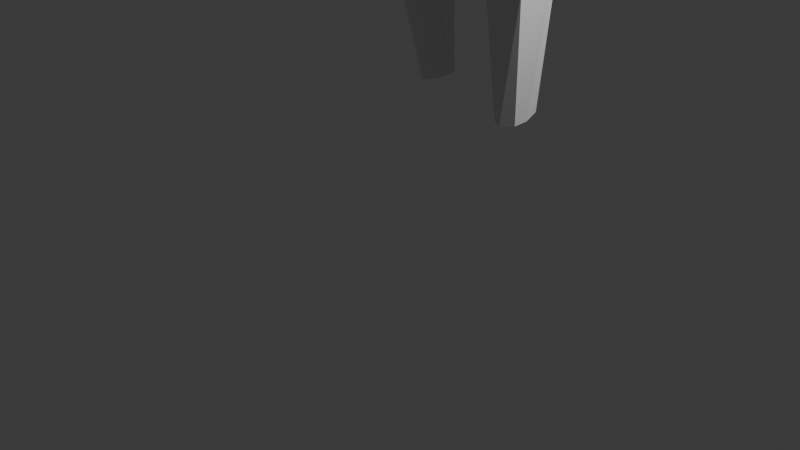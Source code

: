 # Source: jinx_model.blend  (saved by Blender 4.1.24; exported with 4.5.12 LTS)
import bpy
from mathutils import Matrix  # noqa: F401  (used for matrix-valued properties, if any)

bpy.ops.wm.read_factory_settings(use_empty=True)
scene = bpy.context.scene
scene.name = 'Scene'

# ---- collections
col_collection = bpy.data.collections.new('Collection'); scene.collection.children.link(col_collection)

# ---- materials (node trees are filled in below, after node groups)
mat_material = bpy.data.materials.new('Material')
mat_material.alpha_threshold = 0.0
mat_material.use_transparent_shadow = False
mat_material.roughness = 0.5
mat_material.line_color = (0.0, 0.0, 0.0, 1.0)

# ---- material node trees
mat_material.use_nodes = True; mat_material.node_tree.nodes.clear()
_N = mat_material.node_tree.nodes; _L = mat_material.node_tree.links
n0 = _N.new('ShaderNodeOutputMaterial'); n0.name = 'Material Output'; n0.location = (300, 300)
n1 = _N.new('ShaderNodeBsdfPrincipled'); n1.name = 'Principled BSDF'; n1.location = (10, 300)
n1.inputs[3].default_value = 1.45
_L.new(n1.outputs[0], n0.inputs[0])
n0.is_active_output = True

# ---- world
world_world = bpy.data.worlds.new('World'); scene.world = world_world
world_world.use_nodes = True; world_world.node_tree.nodes.clear()
_N = world_world.node_tree.nodes; _L = world_world.node_tree.links
n0 = _N.new('ShaderNodeOutputWorld'); n0.name = 'World Output'; n0.location = (300, 300)
n1 = _N.new('ShaderNodeBackground'); n1.name = 'Background'; n1.location = (10, 300)
n1.inputs[0].default_value = (0.05088, 0.05088, 0.05088, 1.0)
_L.new(n1.outputs[0], n0.inputs[0])
n0.is_active_output = True
world_world.color = (0.05088, 0.05088, 0.05088)
world_world.use_sun_shadow = False
world_world.sun_shadow_jitter_overblur = 0.0

# ---- cameras
cam_camera = bpy.data.cameras.new('Camera')
cam_camera.clip_end = 100.0
cam_camera.ortho_scale = 7.314

# ---- lights
light_light = bpy.data.lights.new('Light', 'POINT')
light_light.transmission_factor = 0.0
light_light.energy = 1000.0
light_light.shadow_soft_size = 0.1
light_light.shadow_maximum_resolution = 0.006
light_light.use_absolute_resolution = True

# ---- meshes
me_cube = bpy.data.meshes.new('Cube')
me_cube.from_pydata([(1.236, -0.09472, 2.273), (1.026, 0.736, -1.237), (1.236, -0.7075, 2.193), (1.055, -0.7765, -1.199), (-1.503, -0.02928, 1.997), (-1.411, 0.3512, -1.437), (-1.467, -0.8026, 2.003), (-1.026, -0.7396, -1.37), (0.2234, 0.787, -4.224), (1.66, 0.7426, -2.477), (0.2571, -1.003, -4.061), (1.652, -1.003, -2.478), (-1.252, 0.6778, -2.506), (-1.425, -1.02, -2.448), (1.537, -1.0, -2.386), (1.507, 0.7465, -2.353), (1.043, 0.1679, 1.019), (-1.266, -0.8192, 1.003), (1.043, -0.8192, 1.259), (-1.19, 0.3427, 0.8285), (0.3227, -0.2869, 2.403), (-0.8878, -0.2869, 2.314), (0.3939, 0.3683, 2.508), (-0.8327, 0.4699, 2.376), (-1.27, -0.8421, 1.207), (1.122, 0.08384, 1.421), (1.108, -0.8073, 1.557), (-1.268, 0.1379, 1.119), (0.05637, 0.736, -1.402), (-0.05652, -0.7387, 2.146), (0.05637, -0.8837, -1.326), (-0.04788, 0.8944, 2.109), (-0.1208, 0.7113, -4.253), (-0.1011, -0.9283, -4.087), (0.0129, -1.0, -2.417), (0.03955, 1.074, -2.502), (-0.08359, 1.136, 0.8709), (-0.1207, -0.8192, 1.128), (-0.2785, -0.2869, 2.359), (-0.2553, 0.6139, 2.454), (-0.08603, 1.07, 1.163), (-0.1046, -0.8079, 1.346), (-0.4381, 0.736, -1.445), (-0.7748, -0.7387, 2.086), (-0.3269, 0.7899, -4.17), (-0.6914, 0.9953, -2.462), (-0.6933, -0.8192, 1.065), (-0.5832, -0.2869, 2.337), (-0.6247, -0.8074, 1.259), (-0.4381, -0.8837, -1.369), (-0.8573, 0.6944, 2.138), (-0.3269, -1.0, -3.911), (-0.7596, -1.0, -2.433), (-0.6127, 1.195, 0.8846), (-0.5618, 0.6082, 2.436), (-0.6463, 1.049, 1.212), (0.5444, -0.8837, -1.284), (0.5057, 0.765, 2.079), (0.2043, -1.0, -4.021), (0.7752, -1.0, -2.402), (0.4734, 1.04, 0.8529), (0.1562, 0.5771, 2.456), (0.4702, 0.9512, 1.147), (0.5444, 0.736, -1.36), (0.6523, -0.7387, 2.205), (0.1639, 0.7899, -4.186), (0.8434, 0.9953, -2.431), (0.4443, -0.8192, 1.19), (0.02211, -0.2869, 2.381), (0.5062, -0.8131, 1.446), (1.236, -0.09472, 2.273), (1.516, -0.1454, 2.169), (1.496, -0.9009, 1.985), (1.249, 0.0586, 1.413), (1.29, -0.765, 1.551), (1.679, -0.1419, 1.981), (1.635, -0.9286, 1.755), (1.252, 0.06211, 1.33), (1.324, -0.7614, 1.452), (1.732, -0.0525, 1.604), (1.656, -0.9245, 1.546), (1.216, 0.06513, 1.21), (1.275, -0.7584, 1.294), (1.732, -0.0525, 1.604), (1.216, 0.06513, 1.21), (1.275, -0.7584, 1.294), (1.648, 0.06559, 1.015), (1.639, -0.7066, 1.001), (1.244, -0.7602, 0.8644), (1.648, 0.06559, 1.015), (1.25, 0.08749, 0.8751), (1.244, -0.7602, 0.8644), (1.235, -0.7594, 1.05), (1.235, -0.7594, 1.05), (1.716, -0.05345, 1.38), (1.234, 0.06418, 1.034), (1.636, -0.808, 1.284), (1.716, -0.05345, 1.38), (1.594, 0.0687, 0.783), (1.586, -0.6944, 0.762), (1.28, -0.7481, 0.7395), (1.594, 0.0687, 0.783), (1.287, 0.09061, 0.7582), (1.28, -0.7481, 0.7395), (1.62, 0.07115, 0.4518), (1.613, -0.692, 0.4308), (1.285, -0.7456, 0.4057), (1.62, 0.07115, 0.4518), (1.292, 0.09306, 0.4244), (1.285, -0.7456, 0.4057), (1.755, 0.04776, -0.3833), (1.748, -0.6966, -0.4012), (1.185, -0.7408, -0.4179), (1.755, 0.04776, -0.3833), (1.192, 0.08533, -0.4211), (1.185, -0.7408, -0.4179), (1.944, -0.1029, -1.046), (1.936, -0.6342, -1.083), (1.423, -0.6753, -1.242), (1.944, -0.1029, -1.046), (1.43, -0.02772, -1.242), (1.423, -0.6753, -1.242), (2.147, -0.09943, -1.558), (2.141, -0.6934, -1.541), (1.446, -0.7345, -1.434), (2.147, -0.09943, -1.558), (1.453, -0.02426, -1.488), (1.446, -0.7345, -1.434), (2.197, -0.1427, -1.893), (2.191, -0.8275, -1.855), (1.577, -0.8686, -1.838), (2.197, -0.1427, -1.893), (1.585, -0.0675, -1.915), (1.577, -0.8686, -1.838), (2.328, -0.3075, -2.359), (2.272, -0.9296, -2.348), (1.764, -0.9707, -2.388), (2.328, -0.3075, -2.359), (1.772, -0.2323, -2.449), (1.764, -0.9707, -2.388), (2.419, -0.4126, -2.848), (2.363, -1.032, -2.809), (1.939, -1.073, -2.852), (2.419, -0.4126, -2.848), (1.981, -0.3374, -2.928), (1.939, -1.073, -2.852), (2.567, -0.6419, -3.377), (2.511, -1.136, -3.3), (2.207, -1.177, -3.318), (2.567, -0.6419, -3.377), (2.214, -0.5667, -3.445), (2.207, -1.177, -3.318), (2.493, -0.5118, -3.121), (2.493, -0.5118, -3.121), (2.109, -0.4366, -3.182), (2.073, -1.128, -3.076), (2.073, -1.128, -3.076), (2.437, -1.087, -3.046), (2.652, -0.7145, -3.619), (2.596, -1.158, -3.524), (2.204, -1.199, -3.561), (2.652, -0.7145, -3.619), (2.243, -0.6394, -3.647), (2.204, -1.199, -3.561), (2.668, -0.7748, -3.839), (2.615, -1.206, -3.794), (2.274, -1.247, -3.784), (2.668, -0.7748, -3.839), (2.3, -0.6997, -3.813), (2.274, -1.247, -3.784), (2.657, -0.8361, -4.053), (2.601, -1.248, -3.989), (2.374, -1.276, -3.941), (2.657, -0.8361, -4.053), (2.47, -0.7609, -4.042), (2.374, -1.276, -3.941), (-1.358, -0.786, 1.026), (-1.734, -0.8534, 1.649), (-1.746, -0.1051, 1.753), (-1.35, 0.1216, 1.039), (-1.356, -0.8606, 0.9968), (-2.09, -0.659, 1.376), (-2.023, -0.0979, 1.396), (-1.306, 0.1288, 0.9182), (-1.337, -0.7034, 0.79), (-2.058, -0.6632, 0.7292), (-2.019, 0.02109, 0.7512), (-1.304, 0.1161, 0.8592), (-1.456, -0.6966, 0.2853), (-1.93, -0.6565, 0.2582), (-1.892, 0.03434, 0.2802), (-1.423, 0.06434, 0.3416), (-1.467, -0.6885, -0.1736), (-2.042, -0.6484, -0.167), (-2.004, 0.05544, -0.184), (-1.434, 0.1179, -0.1628), (-1.519, -0.682, -0.5194), (-2.049, -0.6418, -0.4904), (-2.011, 0.02302, -0.4814), (-1.486, 0.0855, -0.4827), (-1.602, -0.6737, -0.8916), (-2.031, -0.6335, -0.8851), (-1.993, -0.04018, -0.8631), (-1.569, -0.003678, -0.8029), (-1.58, -0.6625, -1.357), (-2.188, -0.6223, -1.328), (-2.15, -0.1589, -1.235), (-1.547, -0.09638, -1.158), (-1.714, -0.7627, -1.772), (-2.222, -0.7225, -1.687), (-2.183, -0.1746, -1.762), (-1.681, -0.1251, -1.781), (-1.72, -0.8194, -2.137), (-2.351, -0.7793, -2.052), (-2.19, -0.2274, -2.089), (-1.687, -0.1559, -2.087), (-1.853, -0.9824, -2.603), (-2.36, -0.9423, -2.551), (-2.321, -0.2969, -2.64), (-1.819, -0.2474, -2.624), (-2.106, -1.105, -3.245), (-2.389, -1.065, -3.227), (-2.35, -0.504, -3.173), (-2.073, -0.4545, -3.124), (-2.181, -1.231, -3.829), (-2.396, -1.191, -3.822), (-2.358, -0.8705, -3.911), (-2.147, -0.756, -3.85), (-2.24, -1.373, -4.228), (-2.489, -1.333, -4.222), (-2.451, -1.083, -4.291), (-2.207, -0.8716, -4.256), (1.745, -0.9315, -2.891), (0.3466, -0.9385, -4.314), (1.758, 0.6066, -2.921), (0.4024, 0.6781, -4.42), (1.913, -0.9421, -3.756), (0.4578, -0.9492, -4.434), (1.946, 0.5204, -3.882), (0.3894, 0.6674, -4.589), (1.798, -0.9546, -4.099), (0.4993, -0.9617, -4.598), (1.824, 0.5079, -4.221), (0.4138, 0.6549, -4.738), (1.904, -0.9678, -4.534), (0.5145, -0.8178, -5.061), (1.93, 0.607, -4.712), (0.429, 0.6417, -4.763), (1.867, -0.8306, -5.182), (0.5358, -0.8377, -5.349), (1.893, 0.5533, -5.461), (0.4503, 0.6105, -5.421), (1.775, -0.385, -7.12), (0.9025, -0.3921, -7.171), (1.801, 0.5612, -6.647), (0.8755, 0.5286, -6.679), (1.689, -0.307, -8.212), (0.9851, -0.3141, -8.288), (1.715, 0.5605, -8.076), (0.9906, 0.5616, -8.098), (1.723, -0.07635, -8.969), (1.034, -0.08342, -9.006), (1.749, 0.7126, -8.923), (1.039, 0.8035, -8.929), (1.716, -0.09061, -9.436), (0.8653, -0.09768, -9.389), (1.742, 0.6647, -9.233), (0.8708, 0.7331, -9.244), (1.766, 0.1192, -10.04), (0.7168, 0.1121, -9.987), (1.792, 1.009, -9.747), (0.8374, 1.085, -9.665), (1.604, 0.2881, -10.99), (0.9014, 0.281, -10.91), (1.63, 1.201, -10.05), (0.8732, 1.213, -10.03), (1.184, 0.8229, -13.8), (0.868, 0.8009, -13.81), (1.168, 1.228, -13.72), (0.8897, 1.221, -13.72), (0.9308, 1.282, -10.7), (0.9075, 0.4264, -11.58), (1.514, 0.4335, -11.64), (1.54, 1.251, -10.74), (0.9445, 1.201, -11.15), (0.9109, 0.4902, -11.96), (1.462, 0.4973, -12.01), (1.488, 1.16, -11.19), (-1.545, 0.663, -2.898), (-0.4278, 0.7088, -4.27), (-1.573, -0.9618, -2.837), (-0.4848, -0.9376, -4.029), (-1.681, 0.6481, -3.248), (-0.4556, 0.6938, -4.535), (-1.713, -0.9768, -3.193), (-0.2961, -0.9526, -4.289), (-1.787, 0.6715, -4.128), (-0.401, 0.6862, -4.634), (-1.793, -0.9699, -3.798), (-0.3008, -0.9652, -4.4), (-1.713, 0.6658, -4.635), (-0.3006, 0.6658, -4.796), (-1.728, -0.989, -4.554), (-0.3337, -0.9906, -4.704), (-1.704, 0.63, -5.272), (-0.3042, 0.63, -5.265), (-1.713, -1.025, -5.191), (-0.2476, -1.02, -5.208), (-1.555, 0.6426, -6.162), (-0.4085, 0.5888, -6.269), (-1.57, -0.9044, -6.216), (-0.313, -0.8998, -6.246), (-1.357, 0.6049, -6.579), (-0.4181, 0.551, -6.621), (-1.372, -0.7267, -6.727), (-0.3226, -0.722, -6.692), (-1.268, 0.5869, -6.882), (-0.4461, 0.533, -6.937), (-1.283, -0.6234, -7.058), (-0.3505, -0.6187, -7.036), (-1.035, 0.5709, -7.8), (-0.4082, 0.517, -7.751), (-1.05, -0.4104, -7.827), (-0.3126, -0.4057, -7.701), (-0.9826, 0.6176, -8.178), (-0.356, 0.5638, -8.129), (-0.9978, -0.202, -8.367), (-0.2604, -0.1973, -8.241), (-0.8652, 0.994, -8.576), (-0.3979, 0.9401, -8.533), (-0.8751, -0.122, -9.016), (-0.2996, -0.1174, -8.903), (-0.9525, 1.106, -9.275), (-0.1409, 1.052, -9.323), (-0.9625, -0.05053, -9.486), (-0.0426, -0.04586, -9.464), (-0.9242, 1.1, -9.612), (-0.1515, 1.046, -9.713), (-0.9341, 0.0107, -9.837), (-0.05322, 0.01537, -9.867), (-0.83, 1.28, -10.1), (-0.2652, 1.226, -10.2), (-0.8399, 0.1909, -10.51), (-0.1669, 0.1956, -10.54), (-0.6261, 1.27, -11.02), (-0.3278, 1.216, -11.16), (-0.6361, 0.3564, -11.46), (-0.2294, 0.3611, -11.53), (-0.3275, 1.03, -13.47), (-0.146, 1.121, -13.49), (-0.3433, 0.7214, -13.53), (-0.1363, 0.7283, -13.49), (-0.5454, -0.7735, 1.587), (-0.7321, 0.9733, 1.557), (-0.08065, -0.7734, 1.651), (-0.07208, 1.005, 1.515), (-1.354, 0.07669, 1.441), (1.164, -0.7619, 1.802), (1.164, 0.01843, 1.733), (-1.388, -0.8257, 1.481), (0.5644, -0.7734, 1.739), (0.5209, 0.8858, 1.482), (1.312, 0.03422, 1.67), (1.345, -0.8604, 1.702), (1.374, 0.03773, 1.549), (1.417, -0.8683, 1.555), (1.386, 0.07241, 1.342), (1.409, -0.8649, 1.386), (1.386, 0.07241, 1.342), (1.383, -0.7862, 0.9139), (1.376, 0.1298, 0.9141), (1.376, -0.8228, 1.135), (1.391, 0.07146, 1.149), (1.386, -0.774, 0.7472), (1.38, 0.133, 0.7549), (1.399, -0.7716, 0.4144), (1.393, 0.1354, 0.4221), (1.385, -0.7702, -0.4123), (1.379, 0.1219, -0.4196), (1.605, -0.7059, -1.184), (1.599, -0.004887, -1.182), (1.695, -0.7651, -1.473), (1.688, -0.001428, -1.526), (1.796, -0.8991, -1.845), (1.79, -0.04466, -1.919), (1.944, -1.001, -2.374), (1.956, -0.2095, -2.428), (2.088, -1.103, -2.837), (2.122, -0.3146, -2.911), (2.313, -1.207, -3.312), (2.324, -0.5439, -3.432), (2.23, -0.4138, -3.172), (2.201, -1.159, -3.066), (2.342, -1.23, -3.548), (2.373, -0.6165, -3.649), (2.393, -1.278, -3.788), (2.415, -0.6768, -3.835), (2.444, -1.253, -3.987), (2.519, -0.7381, -4.059), (-1.539, -0.8611, 1.295), (-1.497, 0.08412, 1.29), (-1.533, -0.9357, 1.13), (-1.57, 0.09131, 1.083), (-1.502, -0.8813, 0.8143), (-1.543, 0.1362, 0.8016), (-1.612, -0.7499, 0.2894), (-1.572, 0.1083, 0.3011), (-1.66, -0.7418, -0.1571), (-1.62, 0.15, -0.1886), (-1.696, -0.7353, -0.4948), (-1.655, 0.1175, -0.5002), (-1.742, -0.727, -0.8752), (-1.701, 0.03789, -0.843), (-1.785, -0.7158, -1.333), (-1.745, -0.06433, -1.204), (-1.883, -0.816, -1.727), (-1.842, -0.08833, -1.792), (-1.934, -0.8727, -2.092), (-1.893, -0.1191, -2.099), (-2.021, -1.036, -2.57), (-1.98, -0.2106, -2.648), (-2.192, -1.158, -3.224), (-2.151, -0.4177, -3.16), (-2.242, -1.284, -3.812), (-2.201, -0.743, -3.89), (-2.223, -1.367, -4.273), (-2.273, -0.8943, -4.287), (-1.192, -0.2643, -1.334), (-1.498, -0.4634, 2.025), (1.058, -0.2781, -1.181), (0.2406, -0.1248, -4.141), (1.651, 0.0008213, -2.506), (1.537, 0.003713, -2.414), (-1.532, 0.003713, -2.476), (1.043, -0.3349, 1.141), (-1.269, -0.2934, 0.9171), (-0.8878, 0.2277, 2.369), (-1.216, -0.4611, 1.168), (1.122, -0.363, 1.5), (-0.1049, -0.1219, -4.264), (-0.3269, -0.1219, -4.038), (0.1845, -0.1219, -4.102), (1.203, -0.3672, 1.474), (1.222, -0.3637, 1.383), (1.179, -0.3607, 1.244), (1.179, -0.3607, 1.244), (1.18, -0.3506, 0.8602), (1.168, -0.3616, 1.033), (1.216, -0.3429, 0.7393), (1.222, -0.3405, 0.4054), (1.122, -0.3418, -0.4289), (1.36, -0.3639, -1.251), (1.382, -0.3924, -1.47), (1.514, -0.4819, -1.885), (1.701, -0.6147, -2.427), (1.893, -0.7183, -2.899), (2.144, -0.8838, -3.39), (2.024, -0.7951, -3.138), (2.156, -0.9309, -3.613), (2.219, -0.9848, -3.808), (2.378, -1.036, -4.018), (-1.851, -0.5156, 1.763), (-1.325, -0.329, 1.021), (-2.131, -0.4488, 1.432), (-1.423, 0.02826, 0.9123), (-2.137, -0.3166, 0.7778), (-1.232, -0.3198, 0.7994), (-2.009, -0.3066, 0.3069), (-1.352, -0.3417, 0.2884), (-2.121, -0.2922, -0.1375), (-1.363, -0.3113, -0.1929), (-2.128, -0.3047, -0.4481), (-1.414, -0.3239, -0.526), (-2.11, -0.3315, -0.8364), (-1.497, -0.3634, -0.8727), (-2.267, -0.384, -1.245), (-1.475, -0.4032, -1.284), (-2.301, -0.4428, -1.686), (-1.61, -0.4683, -1.801), (-2.43, -0.4868, -2.022), (-1.615, -0.5123, -2.137), (-2.439, -0.6147, -2.557), (-1.748, -0.6403, -2.638), (-2.468, -0.7788, -3.163), (-1.841, -0.7319, -3.21), (-2.475, -1.023, -3.828), (-2.076, -1.017, -3.864), (-2.568, -1.199, -4.218), (-2.135, -1.145, -4.267), (0.2292, -0.1368, -4.356), (1.851, -0.01127, -2.939), (0.2795, -0.1475, -4.501), (2.014, -0.1871, -3.819), (0.3126, -0.16, -4.657), (1.896, -0.1997, -4.16), (0.3278, -0.09315, -4.906), (2.002, -0.1578, -4.623), (0.3491, -0.1186, -5.375), (1.965, -0.1142, -5.32), (0.7445, 0.06817, -6.92), (1.873, 0.1166, -6.889), (0.8431, 0.1241, -8.186), (1.786, 0.156, -8.146), (0.8917, 0.3603, -8.959), (1.821, 0.3482, -8.947), (0.8852, 0.2217, -9.328), (1.814, 0.3174, -9.338), (0.7704, 0.5141, -9.851), (1.864, 0.5933, -9.898), (0.7257, 0.7468, -10.48), (1.702, 0.7732, -10.53), (0.8241, 1.009, -13.76), (1.22, 0.997, -13.77), (1.612, 0.8721, -11.2), (0.7742, 0.8545, -11.14), (1.56, 0.8601, -11.61), (0.7827, 0.8475, -11.55), (-1.834, -0.01103, -2.864), (-0.3023, -0.1385, -4.139), (-1.971, -0.02606, -3.219), (-0.2197, -0.1535, -4.402), (-1.971, -0.02606, -3.219), (-0.2197, -0.1535, -4.402), (-1.938, -0.1444, -3.967), (-0.1954, -0.1636, -4.507), (-1.869, -0.1569, -4.6), (-0.1629, -0.1866, -4.741), (-1.856, -0.1928, -5.238), (-0.1208, -0.2192, -5.228), (-1.711, -0.1252, -6.196), (-0.2053, -0.1781, -6.25), (-1.512, -0.05321, -6.661), (-0.2149, -0.1061, -6.649), (-1.423, -0.009418, -6.978), (-0.2428, -0.06229, -6.98), (-1.191, 0.09124, -7.82), (-0.2049, 0.03837, -7.718), (-1.138, 0.2203, -8.281), (-1.138, 0.2203, -8.281), (-0.1527, 0.1674, -8.178), (-1.018, 0.4457, -8.806), (-0.1932, 0.3928, -8.714), (-1.106, 0.537, -9.389), (0.06373, 0.4841, -9.388), (-1.077, 0.5652, -9.734), (0.05311, 0.5123, -9.784), (-0.983, 0.7454, -10.32), (-0.06058, 0.6925, -10.37), (-0.7792, 0.825, -11.25), (0.03882, 0.6753, -11.36), (-0.3813, 0.8774, -13.5), (-0.1085, 0.9369, -13.49), (-2.294, -1.165, -4.249), (1.236, -0.3914, 2.234), (0.3787, 0.05218, 2.471), (1.587, -0.4919, 2.078), (1.739, -0.5035, 1.87), (1.801, -0.4564, 1.559), (1.749, -0.2943, 1.007), (1.783, -0.4005, 1.317), (1.695, -0.2868, 0.7714), (1.721, -0.2843, 0.4401), (1.854, -0.2968, -0.3975), (2.021, -0.3409, -1.065), (2.226, -0.3677, -1.551), (2.276, -0.455, -1.876), (2.382, -0.5894, -2.355), (2.473, -0.693, -2.83), (2.621, -0.8617, -3.341), (2.547, -0.771, -3.086), (2.706, -0.9101, -3.575), (2.724, -0.9643, -3.819), (2.711, -1.016, -4.023), (-0.2543, 0.5197, 2.669), (-0.4647, 0.4633, 2.669), (-0.6187, 0.3093, 2.669), (-0.6751, 0.09883, 2.669), (-0.6187, -0.1116, 2.669), (-0.4647, -0.2656, 2.669), (-0.2543, -0.322, 2.669), (-0.04386, -0.2656, 2.669), (0.1102, -0.1116, 2.669), (0.1666, 0.09883, 2.669), (0.1102, 0.3093, 2.669), (-0.04386, 0.4633, 2.669), (-0.6727, 0.1656, 2.529), (-0.6455, -0.2024, 2.501), (-0.5261, -0.2767, 2.497), (-0.2668, -0.3038, 2.508), (0.1358, -0.2024, 2.495), (-0.2548, 0.5685, 2.557), (-0.00968, -0.2767, 2.52), (0.163, 0.1793, 2.525), (0.2278, 0.3338, 2.582), (0.0008119, 0.5622, 2.568), (-0.515, 0.5384, 2.548), (-0.6169, 0.3925, 2.533), (-0.4647, 0.4633, 2.881), (-0.2543, 0.5197, 2.881), (-0.6187, 0.3093, 2.881), (-0.6751, 0.09883, 2.881), (-0.6187, -0.1116, 2.881), (-0.4647, -0.2656, 2.881), (-0.2543, -0.322, 2.881), (-0.04386, -0.2656, 2.881), (0.1102, -0.1116, 2.881), (0.1666, 0.09883, 2.881), (0.1102, 0.3093, 2.881), (-0.04386, 0.4633, 2.881), (-1.168, 0.2203, 2.187), (0.8674, 0.1266, 2.41), (0.7795, -0.4972, 2.298), (-1.177, -0.5448, 2.159), (-0.1675, -0.5128, 2.253), (-0.1426, 0.8467, 2.273), (-0.679, -0.5128, 2.212), (-0.804, 0.6513, 2.274), (0.3551, 0.7156, 2.262), (0.3372, -0.5128, 2.293), (-1.193, -0.1179, 2.197), (0.7795, -0.06858, 2.347), (-0.9001, 0.9116, -3.378), (-0.9001, -1.0, -3.215), (-0.9932, 0.8949, -3.603), (-1.069, -1.015, -3.465), (-1.07, 0.8798, -3.911), (-1.036, -1.03, -3.77), (-1.071, 0.8799, -3.908), (-1.036, -1.03, -3.77), (-1.022, 0.7674, -4.389), (-1.026, -1.042, -4.116), (-0.9346, 0.754, -4.715), (-1.013, -1.065, -4.635), (-0.932, 0.7182, -5.264), (-0.9599, -1.097, -5.203), (-0.9158, 0.7025, -6.214), (-0.9264, -0.9769, -6.235), (-0.8265, 0.6648, -6.596), (-0.8371, -0.7992, -6.711), (-0.7989, 0.6468, -6.907), (-0.8095, -0.6959, -7.049), (-0.6683, 0.6308, -7.77), (-0.6789, -0.4829, -7.763), (-0.6161, 0.6775, -8.148), (-0.6161, 0.6775, -8.148), (-0.6267, -0.2745, -8.303), (-0.5822, 1.054, -8.549), (-0.5889, -0.1945, -8.959), (-0.489, 1.166, -9.296), (-0.4957, -0.123, -9.477), (-0.4811, 1.16, -9.661), (-0.4878, -0.06179, -9.855), (-0.4959, 1.34, -10.15), (-0.5026, 0.1184, -10.53), (-0.4318, 1.33, -11.09), (-0.4384, 0.2839, -11.5), (-0.2349, 1.173, -13.46), (-0.2415, 0.6536, -13.52), (-0.2383, 0.9086, -13.49), (0.9441, -1.003, -3.281), (0.9259, 0.913, -3.392), (0.8609, -1.0, -3.216), (0.8404, 0.9159, -3.327), (1.026, -1.015, -3.623), (1.031, 0.9009, -3.694), (1.164, -1.026, -4.111), (1.102, 0.7244, -4.221), (1.129, -1.038, -4.363), (1.054, 0.7119, -4.464), (1.189, -0.9716, -4.812), (1.114, 0.754, -4.719), (1.181, -0.9142, -5.277), (1.107, 0.7117, -5.421), (1.316, -0.4685, -7.153), (1.271, 0.674, -6.641), (1.315, -0.3905, -8.258), (1.287, 0.6905, -8.065), (1.344, -0.1599, -8.998), (1.315, 0.8882, -8.906), (1.274, -0.1741, -9.423), (1.246, 0.8288, -9.219), (1.198, 0.03572, -10.01), (1.169, 1.19, -9.702), (1.195, 0.2046, -10.96), (1.166, 1.336, -10.0), (1.014, 0.7258, -13.82), (1.025, 1.291, -13.71), (1.133, 1.396, -10.7), (1.153, 0.35, -11.61), (1.115, 1.31, -11.14), (1.129, 0.4138, -11.99), (1.019, 1.003, -13.77), (1.021, 0.4444, -0.1219), (1.107, -0.855, 0.1627), (-1.307, 0.4492, -0.2988), (-1.149, -0.8371, -0.01063), (-0.03451, -0.9072, 0.07479), (-0.03144, 0.9394, -0.2094), (-0.5018, 0.9849, -0.3), (-0.5691, -0.9072, 0.02178), (0.493, -0.9072, 0.1271), (0.501, 0.8918, -0.2658), (-1.238, -0.0746, -0.1007), (1.099, -0.3073, 0.05651), (1.067, 0.5903, -0.653), (1.128, -0.8157, -0.5994), (-1.398, 0.4237, -0.8655), (0.01096, -0.8955, -0.6263), (0.03192, 0.784, -0.7921), (-0.4699, 0.8604, -0.8728), (-0.5036, -0.8955, -0.6742), (0.5187, -0.8955, -0.5791), (0.5227, 0.8138, -0.8133), (-1.231, -0.1695, -0.7111), (1.115, -0.2926, -0.6134), (-1.087, -0.7883, -0.6906), (1.008, 0.6337, -0.941), (1.052, -0.7696, -0.8966), (-1.344, 0.3614, -1.134), (0.03282, -0.8593, -0.9698), (0.02401, 0.7819, -1.101), (-0.4364, 0.7668, -1.147), (-0.453, -0.8593, -1.013), (0.5122, -0.8593, -0.9267), (0.5142, 0.7438, -1.078), (-1.152, -0.2149, -1.007), (1.048, -0.2777, -0.8952), (-0.9964, -0.7387, -1.015)], [(0, 70), (518, 627), (520, 522), (518, 520), (38, 20), (626, 628), (624, 626)], [(616, 609, 23, 54), (352, 43, 6, 359), (428, 4, 178, 461), (661, 58, 10, 659), (361, 57, 0, 358), (659, 10, 233, 663), (662, 15, 9, 660), (66, 15, 662, 65), (52, 13, 622, 51), (49, 7, 13, 52), (63, 1, 15, 66), (429, 3, 14, 432), (427, 5, 12, 433), (701, 60, 16, 692), (703, 434, 18, 693), (702, 435, 19, 694), (699, 46, 17, 695), (618, 611, 20, 68), (619, 612, 21, 436), (620, 610, 22, 554), (60, 62, 25, 16), (434, 438, 26, 18), (435, 437, 27, 19), (46, 48, 24, 17), (358, 0, 71, 362), (67, 69, 41, 37), (53, 55, 40, 36), (615, 613, 38, 47), (39, 54, 23, 436, 21, 47, 38, 68, 20, 554, 22, 61), (700, 67, 37, 696), (698, 53, 36, 697), (42, 28, 35, 45), (56, 30, 34, 59), (59, 34, 33, 58), (45, 35, 32, 44), (440, 439, 33, 51), (353, 50, 31, 355), (360, 64, 29, 354), (617, 614, 39, 61), (356, 4, 50, 353), (432, 14, 11, 431), (12, 45, 44, 621), (5, 42, 45, 12), (694, 19, 53, 698), (612, 615, 47, 21), (19, 27, 55, 53), (37, 41, 48, 46), (696, 37, 46, 699), (30, 49, 52, 34), (34, 52, 51, 33), (354, 29, 43, 352), (614, 616, 54, 39), (610, 617, 61, 22), (357, 2, 64, 360), (14, 59, 58, 661), (3, 56, 59, 14), (693, 18, 67, 700), (18, 26, 69, 67), (36, 40, 62, 60), (613, 618, 68, 38), (697, 36, 60, 701), (28, 63, 66, 35), (35, 66, 65, 32), (439, 441, 58, 33), (355, 31, 57, 361), (555, 72, 76, 556), (357, 26, 74, 363), (553, 2, 72, 555), (438, 25, 73, 442), (443, 77, 81, 444), (442, 73, 77, 443), (362, 71, 75, 364), (363, 74, 78, 365), (364, 75, 79, 366), (365, 78, 82, 367), (556, 76, 80, 557), (93, 92, 91, 88), (444, 81, 84, 445), (366, 79, 83, 368), (369, 88, 100, 373), (372, 94, 89, 370), (371, 93, 88, 369), (94, 97, 86, 89), (559, 96, 87, 558), (447, 95, 90, 446), (445, 84, 95, 447), (557, 80, 96, 559), (83, 79, 97, 94), (367, 82, 93, 371), (368, 83, 94, 372), (82, 85, 92, 93), (101, 98, 104, 107), (88, 91, 103, 100), (370, 89, 101, 374), (558, 87, 99, 560), (89, 86, 98, 101), (446, 90, 102, 448), (106, 109, 115, 112), (448, 102, 108, 449), (373, 100, 106, 375), (100, 103, 109, 106), (374, 101, 107, 376), (560, 99, 105, 561), (450, 114, 120, 451), (376, 107, 113, 378), (561, 105, 111, 562), (107, 104, 110, 113), (449, 108, 114, 450), (375, 106, 112, 377), (380, 119, 125, 382), (377, 112, 118, 379), (112, 115, 121, 118), (378, 113, 119, 380), (562, 111, 117, 563), (113, 110, 116, 119), (381, 124, 130, 383), (563, 117, 123, 564), (119, 116, 122, 125), (451, 120, 126, 452), (379, 118, 124, 381), (118, 121, 127, 124), (565, 129, 135, 566), (124, 127, 133, 130), (382, 125, 131, 384), (564, 123, 129, 565), (125, 122, 128, 131), (452, 126, 132, 453), (136, 139, 145, 142), (131, 128, 134, 137), (453, 132, 138, 454), (383, 130, 136, 385), (130, 133, 139, 136), (384, 131, 137, 386), (153, 152, 146, 149), (386, 137, 143, 388), (566, 135, 141, 567), (137, 134, 140, 143), (454, 138, 144, 455), (385, 136, 142, 387), (148, 151, 163, 160), (457, 154, 150, 456), (392, 156, 148, 389), (156, 155, 151, 148), (391, 153, 149, 390), (569, 157, 147, 568), (567, 141, 157, 569), (388, 143, 153, 391), (142, 145, 155, 156), (387, 142, 156, 392), (455, 144, 154, 457), (143, 140, 152, 153), (160, 163, 169, 166), (390, 149, 161, 394), (568, 147, 159, 570), (149, 146, 158, 161), (456, 150, 162, 458), (389, 148, 160, 393), (167, 164, 170, 173), (394, 161, 167, 396), (570, 159, 165, 571), (161, 158, 164, 167), (458, 162, 168, 459), (393, 160, 166, 395), (459, 168, 174, 460), (395, 166, 172, 397), (166, 169, 175, 172), (396, 167, 173, 398), (571, 165, 171, 572), (397, 172, 175, 460, 174, 398), (462, 176, 180, 464), (437, 24, 176, 462), (359, 6, 177, 399), (356, 27, 179, 400), (402, 183, 187, 404), (461, 178, 182, 463), (400, 179, 183, 402), (399, 177, 181, 401), (404, 187, 191, 406), (401, 181, 185, 403), (464, 180, 184, 466), (463, 182, 186, 465), (468, 188, 192, 470), (403, 185, 189, 405), (466, 184, 188, 468), (465, 186, 190, 467), (408, 195, 199, 410), (467, 190, 194, 469), (406, 191, 195, 408), (405, 189, 193, 407), (409, 197, 201, 411), (407, 193, 197, 409), (470, 192, 196, 472), (469, 194, 198, 471), (474, 200, 204, 476), (472, 196, 200, 474), (471, 198, 202, 473), (410, 199, 203, 412), (414, 207, 211, 416), (473, 202, 206, 475), (412, 203, 207, 414), (411, 201, 205, 413), (478, 208, 212, 480), (413, 205, 209, 415), (476, 204, 208, 478), (475, 206, 210, 477), (479, 214, 218, 481), (477, 210, 214, 479), (416, 211, 215, 418), (415, 209, 213, 417), (420, 219, 223, 422), (418, 215, 219, 420), (417, 213, 217, 419), (480, 212, 216, 482), (484, 220, 224, 486), (419, 217, 221, 421), (482, 216, 220, 484), (481, 218, 222, 483), (424, 227, 231, 426), (483, 222, 226, 485), (422, 223, 227, 424), (421, 221, 225, 423), (552, 487, 230, 426), (423, 225, 229, 425), (486, 224, 228, 488), (485, 226, 230, 487), (622, 13, 290, 624), (441, 65, 8, 430), (663, 233, 237, 665), (431, 11, 232, 490), (430, 8, 235, 489), (660, 9, 234, 664), (492, 236, 240, 494), (490, 232, 236, 492), (664, 234, 238, 666), (489, 235, 239, 491), (493, 243, 247, 495), (666, 238, 242, 668), (491, 239, 243, 493), (665, 237, 241, 667), (496, 244, 248, 498), (667, 241, 245, 669), (494, 240, 244, 496), (668, 242, 246, 670), (672, 250, 254, 674), (670, 246, 250, 672), (495, 247, 251, 497), (669, 245, 249, 671), (499, 255, 259, 501), (497, 251, 255, 499), (671, 249, 253, 673), (498, 248, 252, 500), (502, 256, 260, 504), (673, 253, 257, 675), (500, 252, 256, 502), (674, 254, 258, 676), (503, 263, 267, 505), (676, 258, 262, 678), (501, 259, 263, 503), (675, 257, 261, 677), (505, 267, 271, 507), (677, 261, 265, 679), (504, 260, 264, 506), (678, 262, 266, 680), (508, 268, 272, 510), (679, 265, 269, 681), (506, 264, 268, 508), (680, 266, 270, 682), (516, 284, 279, 511), (682, 270, 274, 684), (507, 271, 275, 509), (681, 269, 273, 683), (691, 685, 277, 511), (690, 285, 277, 685), (515, 286, 276, 512), (689, 287, 278, 686), (684, 274, 283, 687), (510, 272, 282, 513), (683, 273, 281, 688), (509, 275, 280, 514), (687, 283, 287, 689), (513, 282, 286, 515), (688, 281, 285, 690), (514, 280, 284, 516), (290, 517, 521, 294), (440, 51, 291, 518), (621, 44, 289, 623), (433, 12, 288, 517), (624, 628, 294, 290), (291, 624, 628, 295), (522, 295, 299, 524), (291, 295, 522, 518), (625, 627, 292, 521, 519, 517, 288, 623), (630, 298, 302, 632), (521, 292, 296, 523), (628, 294, 298, 630), (627, 293, 297, 629), (631, 301, 305, 633), (629, 297, 301, 631), (524, 299, 303, 526), (523, 296, 300, 525), (528, 307, 311, 530), (526, 303, 307, 528), (525, 300, 304, 527), (632, 302, 306, 634), (636, 310, 314, 638), (527, 304, 308, 529), (634, 306, 310, 636), (633, 305, 309, 635), (532, 315, 319, 534), (635, 309, 313, 637), (530, 311, 315, 532), (529, 308, 312, 531), (640, 318, 322, 642), (531, 312, 316, 533), (638, 314, 318, 640), (637, 313, 317, 639), (323, 642, 645, 327), (639, 317, 321, 641), (534, 319, 323, 536), (533, 316, 320, 535), (645, 642, 322, 326), (322, 535, 538, 326), (645, 326, 330, 647), (643, 644, 324, 538, 537, 535, 320, 641), (541, 331, 335, 543), (644, 325, 329, 646), (539, 327, 331, 541), (538, 324, 328, 540), (649, 334, 338, 651), (540, 328, 332, 542), (647, 330, 334, 649), (646, 329, 333, 648), (650, 337, 341, 652), (648, 333, 337, 650), (543, 335, 339, 545), (542, 332, 336, 544), (547, 343, 347, 549), (545, 339, 343, 547), (544, 336, 340, 546), (651, 338, 342, 653), (655, 346, 350, 657), (546, 340, 344, 548), (653, 342, 346, 655), (652, 341, 345, 654), (658, 657, 350, 550), (654, 345, 349, 656), (549, 347, 351, 551), (548, 344, 348, 550), (224, 423, 425, 228), (488, 552, 426, 231), (220, 421, 423, 224), (222, 422, 424, 226), (226, 424, 426, 230), (216, 419, 421, 220), (212, 417, 419, 216), (214, 418, 420, 218), (218, 420, 422, 222), (208, 415, 417, 212), (210, 416, 418, 214), (204, 413, 415, 208), (200, 411, 413, 204), (202, 412, 414, 206), (206, 414, 416, 210), (198, 410, 412, 202), (192, 407, 409, 196), (196, 409, 411, 200), (188, 405, 407, 192), (190, 406, 408, 194), (194, 408, 410, 198), (184, 403, 405, 188), (180, 401, 403, 184), (186, 404, 406, 190), (176, 399, 401, 180), (178, 400, 402, 182), (182, 402, 404, 186), (4, 356, 400, 178), (24, 359, 399, 176), (171, 397, 398, 173, 170, 572), (168, 396, 398, 174), (165, 395, 397, 171), (159, 393, 395, 165), (162, 394, 396, 168), (147, 389, 393, 159), (150, 390, 394, 162), (141, 387, 392, 157), (144, 388, 391, 154), (154, 391, 390, 150), (157, 392, 389, 147), (135, 385, 387, 141), (138, 386, 388, 144), (132, 384, 386, 138), (129, 383, 385, 135), (126, 382, 384, 132), (117, 379, 381, 123), (123, 381, 383, 129), (114, 378, 380, 120), (111, 377, 379, 117), (120, 380, 382, 126), (105, 375, 377, 111), (108, 376, 378, 114), (102, 374, 376, 108), (99, 373, 375, 105), (90, 370, 374, 102), (84, 368, 372, 95), (80, 367, 371, 96), (96, 371, 369, 87), (95, 372, 370, 90), (87, 369, 373, 99), (81, 366, 368, 84), (76, 365, 367, 80), (77, 364, 366, 81), (72, 363, 365, 76), (73, 362, 364, 77), (2, 357, 363, 72), (40, 355, 361, 62), (26, 357, 360, 69), (41, 354, 352, 48), (27, 356, 353, 55), (69, 360, 354, 41), (55, 353, 355, 40), (25, 358, 362, 73), (62, 361, 358, 25), (48, 352, 359, 24), (228, 425, 552, 488), (346, 548, 550, 350), (345, 549, 551, 349), (656, 658, 550, 348), (342, 546, 548, 346), (338, 544, 546, 342), (337, 545, 547, 341), (341, 547, 549, 345), (334, 542, 544, 338), (333, 543, 545, 337), (330, 540, 542, 334), (326, 538, 540, 330), (325, 539, 541, 329), (329, 541, 543, 333), (318, 533, 535, 322), (317, 534, 536, 321), (321, 325, 644, 641), (314, 531, 533, 318), (310, 529, 531, 314), (309, 530, 532, 313), (313, 532, 534, 317), (306, 527, 529, 310), (302, 525, 527, 306), (301, 526, 528, 305), (305, 528, 530, 309), (298, 523, 525, 302), (297, 524, 526, 301), (294, 521, 523, 298), (323, 327, 539, 536), (293, 522, 524, 297), (289, 293, 627, 623), (13, 433, 517, 290), (44, 440, 518, 289), (281, 514, 516, 285), (283, 513, 515, 287), (273, 509, 514, 281), (274, 510, 513, 283), (287, 515, 512, 278), (686, 691, 511, 279), (269, 507, 509, 273), (285, 516, 511, 277), (266, 506, 508, 270), (270, 508, 510, 274), (262, 504, 506, 266), (265, 505, 507, 269), (257, 501, 503, 261), (261, 503, 505, 265), (254, 500, 502, 258), (258, 502, 504, 262), (250, 498, 500, 254), (249, 497, 499, 253), (253, 499, 501, 257), (245, 495, 497, 249), (242, 494, 496, 246), (246, 496, 498, 250), (237, 491, 493, 241), (241, 493, 495, 245), (233, 489, 491, 237), (234, 490, 492, 238), (238, 492, 494, 242), (10, 430, 489, 233), (9, 431, 490, 234), (58, 441, 430, 10), (225, 485, 487, 229), (227, 486, 488, 231), (425, 229, 487, 552), (221, 483, 485, 225), (217, 481, 483, 221), (219, 482, 484, 223), (223, 484, 486, 227), (215, 480, 482, 219), (209, 477, 479, 213), (213, 479, 481, 217), (205, 475, 477, 209), (207, 476, 478, 211), (211, 478, 480, 215), (201, 473, 475, 205), (197, 471, 473, 201), (199, 472, 474, 203), (203, 474, 476, 207), (193, 469, 471, 197), (195, 470, 472, 199), (189, 467, 469, 193), (185, 465, 467, 189), (187, 466, 468, 191), (191, 468, 470, 195), (181, 463, 465, 185), (183, 464, 466, 187), (177, 461, 463, 181), (27, 437, 462, 179), (179, 462, 464, 183), (169, 459, 460, 175), (163, 458, 459, 169), (151, 456, 458, 163), (145, 455, 457, 155), (155, 457, 456, 151), (139, 454, 455, 145), (133, 453, 454, 139), (127, 452, 453, 133), (121, 451, 452, 127), (109, 449, 450, 115), (115, 450, 451, 121), (103, 448, 449, 109), (91, 446, 448, 103), (85, 445, 447, 92), (92, 447, 446, 91), (82, 444, 445, 85), (74, 442, 443, 78), (78, 443, 444, 82), (26, 438, 442, 74), (32, 65, 441, 439), (15, 432, 431, 9), (44, 32, 439, 440), (17, 24, 437, 435), (16, 25, 438, 434), (609, 619, 436, 23), (695, 17, 435, 702), (692, 16, 434, 703), (7, 427, 433, 13), (1, 429, 432, 15), (6, 428, 461, 177), (164, 571, 572, 170), (158, 570, 571, 164), (146, 568, 570, 158), (140, 567, 569, 152), (152, 569, 568, 146), (134, 566, 567, 140), (122, 564, 565, 128), (128, 565, 566, 134), (116, 563, 564, 122), (110, 562, 563, 116), (104, 561, 562, 110), (98, 560, 561, 104), (86, 558, 560, 98), (79, 557, 559, 97), (97, 559, 558, 86), (75, 556, 557, 79), (0, 553, 555, 71), (71, 555, 556, 75), (611, 620, 554, 20), (595, 574, 573, 590), (590, 573, 584, 594), (594, 584, 583, 593), (593, 22, 554, 592), (592, 554, 20, 589), (589, 20, 68, 591), (591, 68, 38, 588), (588, 38, 47, 587), (587, 47, 21, 586), (586, 21, 436, 585), (585, 436, 23, 596), (596, 23, 54, 595), (575, 596, 595, 574), (576, 585, 596, 575), (577, 586, 585, 576), (578, 587, 586, 577), (579, 588, 587, 578), (580, 591, 588, 579), (581, 589, 591, 580), (582, 592, 589, 581), (583, 593, 592, 582), (61, 594, 593, 22), (39, 590, 594, 61), (54, 595, 590, 39), (576, 577, 601, 600), (597, 599, 600, 601, 602, 603, 604, 605, 606, 607, 608, 598), (583, 584, 608, 607), (573, 574, 597, 598), (580, 581, 605, 604), (577, 578, 602, 601), (584, 573, 598, 608), (574, 575, 599, 597), (581, 582, 606, 605), (578, 579, 603, 602), (575, 576, 600, 599), (582, 583, 607, 606), (579, 580, 604, 603), (2, 553, 620, 611), (4, 428, 619, 609), (29, 64, 618, 613), (0, 57, 617, 610), (31, 50, 616, 614), (6, 43, 615, 612), (57, 31, 614, 617), (43, 29, 613, 615), (553, 0, 610, 620), (428, 6, 612, 619), (64, 2, 611, 618), (50, 4, 609, 616), (349, 551, 658, 656), (344, 654, 656, 348), (551, 351, 657, 658), (340, 652, 654, 344), (343, 653, 655, 347), (347, 655, 657, 351), (339, 651, 653, 343), (332, 648, 650, 336), (336, 650, 652, 340), (328, 646, 648, 332), (331, 647, 649, 335), (335, 649, 651, 339), (324, 644, 646, 328), (327, 645, 647, 331), (316, 639, 641, 320), (312, 637, 639, 316), (315, 638, 640, 319), (319, 640, 642, 323), (308, 635, 637, 312), (304, 633, 635, 308), (307, 634, 636, 311), (311, 636, 638, 315), (303, 632, 634, 307), (296, 629, 631, 300), (300, 631, 633, 304), (292, 627, 629, 296), (295, 628, 630, 299), (299, 630, 632, 303), (522, 293, 289, 518), (12, 621, 623, 288), (51, 622, 624, 291), (278, 512, 691, 686), (282, 688, 690, 286), (280, 687, 689, 284), (272, 683, 688, 282), (275, 684, 687, 280), (284, 689, 686, 279), (286, 690, 685, 276), (512, 276, 685, 691), (268, 681, 683, 272), (271, 682, 684, 275), (267, 680, 682, 271), (264, 679, 681, 268), (263, 678, 680, 267), (260, 677, 679, 264), (256, 675, 677, 260), (259, 676, 678, 263), (255, 674, 676, 259), (252, 673, 675, 256), (248, 671, 673, 252), (244, 669, 671, 248), (247, 670, 672, 251), (251, 672, 674, 255), (243, 668, 670, 247), (240, 667, 669, 244), (236, 665, 667, 240), (239, 666, 668, 243), (235, 664, 666, 239), (8, 660, 664, 235), (232, 663, 665, 236), (65, 662, 660, 8), (11, 659, 663, 232), (14, 661, 659, 11), (324, 320, 641, 644), (320, 324, 538, 535), (292, 288, 517, 521), (292, 288, 623, 627), (536, 539, 325, 321), (704, 692, 703, 714), (715, 695, 702, 713), (708, 697, 701, 712), (705, 693, 700, 711), (707, 696, 699, 710), (706, 694, 698, 709), (709, 698, 697, 708), (711, 700, 696, 707), (710, 699, 695, 715), (713, 702, 694, 706), (714, 703, 693, 705), (712, 701, 692, 704), (724, 712, 704, 716), (726, 714, 705, 717), (725, 713, 706, 718), (722, 710, 715, 727), (723, 711, 707, 719), (721, 709, 708, 720), (718, 706, 709, 721), (719, 707, 710, 722), (717, 705, 711, 723), (720, 708, 712, 724), (727, 715, 713, 725), (716, 704, 714, 726), (1, 716, 726, 429), (7, 727, 725, 427), (28, 720, 724, 63), (3, 717, 723, 56), (30, 719, 722, 49), (5, 718, 721, 42), (42, 721, 720, 28), (56, 723, 719, 30), (49, 722, 727, 7), (427, 725, 718, 5), (429, 726, 717, 3), (63, 724, 716, 1)])
_uv = me_cube.uv_layers.new(name='UVMap')
_uv.uv.foreach_set('vector', [0.625, 0.3129, 0.625, 0.25, 0.625, 0.25, 0.625, 0.3129, 0.5881, 0.9371, 0.625, 0.9371, 0.625, 1.0, 0.5881, 1.0, 0.625, 0.1227, 0.625, 0.25, 0.625, 0.25, 0.625, 0.1227, 0.375, 0.7815, 0.375, 0.8121, 0.375, 0.8121, 0.375, 0.7815, 0.5881, 0.4379, 0.625, 0.4379, 0.625, 0.5, 0.5881, 0.5, 0.375, 0.7815, 0.375, 0.8121, 0.375, 0.8121, 0.375, 0.7815, 0.375, 0.4685, 0.375, 0.5, 0.375, 0.5, 0.375, 0.4685, 0.375, 0.4379, 0.375, 0.5, 0.375, 0.4685, 0.375, 0.4379, 0.375, 0.9371, 0.375, 1.0, 0.375, 0.967, 0.375, 0.9371, 0.375, 0.9371, 0.375, 1.0, 0.375, 1.0, 0.375, 0.9371, 0.375, 0.4379, 0.375, 0.5, 0.375, 0.5, 0.375, 0.4379, 0.375, 0.6273, 0.375, 0.75, 0.375, 0.75, 0.375, 0.6273, 0.375, 0.1227, 0.375, 0.25, 0.375, 0.25, 0.375, 0.1227, 0.4594, 0.4379, 0.5395, 0.4379, 0.5395, 0.5, 0.4594, 0.5, 0.4594, 0.6273, 0.5395, 0.6273, 0.5395, 0.75, 0.4594, 0.75, 0.4594, 0.1227, 0.5395, 0.1227, 0.5395, 0.25, 0.4594, 0.25, 0.4594, 0.9371, 0.5395, 0.9371, 0.5395, 1.0, 0.4594, 1.0, 0.625, 0.8121, 0.625, 0.75, 0.625, 0.75, 0.625, 0.8121, 0.625, 0.1227, 0.625, 0.0, 0.625, 0.0, 0.625, 0.1227, 0.625, 0.621, 0.625, 0.5, 0.625, 0.5, 0.625, 0.621, 0.5395, 0.4379, 0.5668, 0.4379, 0.5668, 0.5, 0.5395, 0.5, 0.5395, 0.6273, 0.5668, 0.6273, 0.5668, 0.75, 0.5395, 0.75, 0.5395, 0.1227, 0.5668, 0.1227, 0.5668, 0.25, 0.5395, 0.25, 0.5395, 0.9371, 0.5668, 0.9371, 0.5668, 1.0, 0.5395, 1.0, 0.5881, 0.5, 0.625, 0.5, 0.625, 0.5, 0.5881, 0.5, 0.5395, 0.8121, 0.5668, 0.8121, 0.5668, 0.8742, 0.5395, 0.8742, 0.5395, 0.3129, 0.5668, 0.3129, 0.5668, 0.3758, 0.5395, 0.3758, 0.625, 0.9371, 0.625, 0.8742, 0.625, 0.8742, 0.625, 0.9371, 0.7492, 0.5, 0.8121, 0.5, 0.875, 0.5, 0.875, 0.6273, 0.875, 0.75, 0.8121, 0.75, 0.7492, 0.75, 0.6871, 0.75, 0.625, 0.75, 0.625, 0.621, 0.625, 0.5, 0.6871, 0.5, 0.4594, 0.8121, 0.5395, 0.8121, 0.5395, 0.8742, 0.4594, 0.8742, 0.4594, 0.3129, 0.5395, 0.3129, 0.5395, 0.3758, 0.4594, 0.3758, 0.375, 0.3129, 0.375, 0.3758, 0.375, 0.3758, 0.375, 0.3129, 0.375, 0.8121, 0.375, 0.8742, 0.375, 0.8742, 0.375, 0.8121, 0.375, 0.8121, 0.375, 0.8742, 0.375, 0.8742, 0.375, 0.8121, 0.375, 0.3129, 0.375, 0.3758, 0.375, 0.3758, 0.375, 0.3129, 0.1879, 0.6273, 0.2508, 0.6273, 0.2508, 0.75, 0.1879, 0.75, 0.5881, 0.3129, 0.625, 0.3129, 0.625, 0.3758, 0.5881, 0.3758, 0.5881, 0.8121, 0.625, 0.8121, 0.625, 0.8742, 0.5881, 0.8742, 0.625, 0.4379, 0.625, 0.3758, 0.625, 0.3758, 0.625, 0.4379, 0.5881, 0.25, 0.625, 0.25, 0.625, 0.3129, 0.5881, 0.3129, 0.375, 0.6273, 0.375, 0.75, 0.375, 0.75, 0.375, 0.6273, 0.375, 0.25, 0.375, 0.3129, 0.375, 0.3129, 0.375, 0.283, 0.375, 0.25, 0.375, 0.3129, 0.375, 0.3129, 0.375, 0.25, 0.4594, 0.25, 0.5395, 0.25, 0.5395, 0.3129, 0.4594, 0.3129, 0.625, 1.0, 0.625, 0.9371, 0.625, 0.9371, 0.625, 1.0, 0.5395, 0.25, 0.5668, 0.25, 0.5668, 0.3129, 0.5395, 0.3129, 0.5395, 0.8742, 0.5668, 0.8742, 0.5668, 0.9371, 0.5395, 0.9371, 0.4594, 0.8742, 0.5395, 0.8742, 0.5395, 0.9371, 0.4594, 0.9371, 0.375, 0.8742, 0.375, 0.9371, 0.375, 0.9371, 0.375, 0.8742, 0.375, 0.8742, 0.375, 0.9371, 0.375, 0.9371, 0.375, 0.8742, 0.5881, 0.8742, 0.625, 0.8742, 0.625, 0.9371, 0.5881, 0.9371, 0.625, 0.3758, 0.625, 0.3129, 0.625, 0.3129, 0.625, 0.3758, 0.625, 0.5, 0.625, 0.4379, 0.625, 0.4379, 0.625, 0.5, 0.5881, 0.75, 0.625, 0.75, 0.625, 0.8121, 0.5881, 0.8121, 0.375, 0.75, 0.375, 0.8121, 0.375, 0.8121, 0.375, 0.7815, 0.375, 0.75, 0.375, 0.8121, 0.375, 0.8121, 0.375, 0.75, 0.4594, 0.75, 0.5395, 0.75, 0.5395, 0.8121, 0.4594, 0.8121, 0.5395, 0.75, 0.5668, 0.75, 0.5668, 0.8121, 0.5395, 0.8121, 0.5395, 0.3758, 0.5668, 0.3758, 0.5668, 0.4379, 0.5395, 0.4379, 0.625, 0.8742, 0.625, 0.8121, 0.625, 0.8121, 0.625, 0.8742, 0.4594, 0.3758, 0.5395, 0.3758, 0.5395, 0.4379, 0.4594, 0.4379, 0.375, 0.3758, 0.375, 0.4379, 0.375, 0.4379, 0.375, 0.3758, 0.375, 0.3758, 0.375, 0.4379, 0.375, 0.4379, 0.375, 0.3758, 0.2508, 0.6273, 0.3129, 0.6273, 0.3129, 0.75, 0.2508, 0.75, 0.5881, 0.3758, 0.625, 0.3758, 0.625, 0.4379, 0.5881, 0.4379, 0.625, 0.621, 0.625, 0.75, 0.625, 0.75, 0.625, 0.621, 0.5881, 0.75, 0.5668, 0.75, 0.5668, 0.75, 0.5881, 0.75, 0.625, 0.621, 0.625, 0.75, 0.625, 0.75, 0.625, 0.621, 0.5668, 0.6273, 0.5668, 0.5, 0.5668, 0.5, 0.5668, 0.6273, 0.5668, 0.6273, 0.5668, 0.5, 0.5668, 0.5, 0.5668, 0.6273, 0.5668, 0.6273, 0.5668, 0.5, 0.5668, 0.5, 0.5668, 0.6273, 0.5881, 0.5, 0.625, 0.5, 0.625, 0.5, 0.5881, 0.5, 0.5881, 0.75, 0.5668, 0.75, 0.5668, 0.75, 0.5881, 0.75, 0.5881, 0.5, 0.625, 0.5, 0.625, 0.5, 0.5881, 0.5, 0.5881, 0.75, 0.5668, 0.75, 0.5668, 0.75, 0.5881, 0.75, 0.625, 0.621, 0.625, 0.75, 0.625, 0.75, 0.625, 0.621, 0.5721, 0.745, 0.5721, 0.745, 0.5668, 0.75, 0.5668, 0.75, 0.5668, 0.6273, 0.5668, 0.5, 0.5668, 0.5, 0.5668, 0.6273, 0.5881, 0.5, 0.625, 0.5, 0.625, 0.5, 0.5881, 0.5, 0.5881, 0.75, 0.5668, 0.75, 0.5668, 0.75, 0.5881, 0.75, 0.5881, 0.5, 0.625, 0.5, 0.625, 0.5, 0.5881, 0.5, 0.5881, 0.75, 0.5668, 0.75, 0.5668, 0.75, 0.5881, 0.75, 0.6363, 0.494, 0.6363, 0.494, 0.625, 0.5, 0.625, 0.5, 0.625, 0.621, 0.625, 0.75, 0.625, 0.75, 0.625, 0.621, 0.5668, 0.6273, 0.5668, 0.5, 0.5668, 0.5, 0.5668, 0.6273, 0.5668, 0.6273, 0.5668, 0.5, 0.5668, 0.5, 0.5668, 0.6273, 0.625, 0.621, 0.625, 0.75, 0.625, 0.75, 0.625, 0.621, 0.625, 0.5, 0.625, 0.5, 0.625, 0.5, 0.625, 0.5, 0.5881, 0.75, 0.5668, 0.75, 0.5668, 0.75, 0.5881, 0.75, 0.5881, 0.5, 0.625, 0.5, 0.625, 0.5, 0.5881, 0.5, 0.5668, 0.75, 0.5668, 0.75, 0.5668, 0.75, 0.5668, 0.75, 0.625, 0.5, 0.625, 0.5, 0.625, 0.5, 0.625, 0.5, 0.5668, 0.75, 0.5668, 0.75, 0.5668, 0.75, 0.5668, 0.75, 0.5881, 0.5, 0.625, 0.5, 0.625, 0.5, 0.5881, 0.5, 0.625, 0.621, 0.625, 0.75, 0.625, 0.75, 0.625, 0.621, 0.625, 0.5, 0.625, 0.5, 0.625, 0.5, 0.625, 0.5, 0.5668, 0.6273, 0.5668, 0.5, 0.5668, 0.5, 0.5668, 0.6273, 0.5668, 0.75, 0.5668, 0.75, 0.5668, 0.75, 0.5668, 0.75, 0.5668, 0.6273, 0.5668, 0.5, 0.5668, 0.5, 0.5668, 0.6273, 0.5881, 0.75, 0.5668, 0.75, 0.5668, 0.75, 0.5881, 0.75, 0.5668, 0.75, 0.5668, 0.75, 0.5668, 0.75, 0.5668, 0.75, 0.5881, 0.5, 0.625, 0.5, 0.625, 0.5, 0.5881, 0.5, 0.625, 0.621, 0.625, 0.75, 0.625, 0.75, 0.625, 0.621, 0.5668, 0.6273, 0.5668, 0.5, 0.5668, 0.5, 0.5668, 0.6273, 0.5881, 0.5, 0.625, 0.5, 0.625, 0.5, 0.5881, 0.5, 0.625, 0.621, 0.625, 0.75, 0.625, 0.75, 0.625, 0.621, 0.625, 0.5, 0.625, 0.5, 0.625, 0.5, 0.625, 0.5, 0.5668, 0.6273, 0.5668, 0.5, 0.5668, 0.5, 0.5668, 0.6273, 0.5881, 0.75, 0.5668, 0.75, 0.5668, 0.75, 0.5881, 0.75, 0.5881, 0.5, 0.625, 0.5, 0.625, 0.5, 0.5881, 0.5, 0.5881, 0.75, 0.5668, 0.75, 0.5668, 0.75, 0.5881, 0.75, 0.5668, 0.75, 0.5668, 0.75, 0.5668, 0.75, 0.5668, 0.75, 0.5881, 0.5, 0.625, 0.5, 0.625, 0.5, 0.5881, 0.5, 0.625, 0.621, 0.625, 0.75, 0.625, 0.75, 0.625, 0.621, 0.625, 0.5, 0.625, 0.5, 0.625, 0.5, 0.625, 0.5, 0.5881, 0.75, 0.5668, 0.75, 0.5668, 0.75, 0.5881, 0.75, 0.625, 0.621, 0.625, 0.75, 0.625, 0.75, 0.625, 0.621, 0.625, 0.5, 0.625, 0.5, 0.625, 0.5, 0.625, 0.5, 0.5668, 0.6273, 0.5668, 0.5, 0.5668, 0.5, 0.5668, 0.6273, 0.5881, 0.75, 0.5668, 0.75, 0.5668, 0.75, 0.5881, 0.75, 0.5668, 0.75, 0.5668, 0.75, 0.5668, 0.75, 0.5668, 0.75, 0.625, 0.621, 0.625, 0.75, 0.625, 0.75, 0.625, 0.621, 0.5668, 0.75, 0.5668, 0.75, 0.5668, 0.75, 0.5668, 0.75, 0.5881, 0.5, 0.625, 0.5, 0.625, 0.5, 0.5881, 0.5, 0.625, 0.621, 0.625, 0.75, 0.625, 0.75, 0.625, 0.621, 0.625, 0.5, 0.625, 0.5, 0.625, 0.5, 0.625, 0.5, 0.5668, 0.6273, 0.5668, 0.5, 0.5668, 0.5, 0.5668, 0.6273, 0.5668, 0.75, 0.5668, 0.75, 0.5668, 0.75, 0.5668, 0.75, 0.625, 0.5, 0.625, 0.5, 0.625, 0.5, 0.625, 0.5, 0.5668, 0.6273, 0.5668, 0.5, 0.5668, 0.5, 0.5668, 0.6273, 0.5881, 0.75, 0.5668, 0.75, 0.5668, 0.75, 0.5881, 0.75, 0.5668, 0.75, 0.5668, 0.75, 0.5668, 0.75, 0.5668, 0.75, 0.5881, 0.5, 0.625, 0.5, 0.625, 0.5, 0.5881, 0.5, 0.62, 0.4831, 0.62, 0.4831, 0.625, 0.5, 0.625, 0.5, 0.5881, 0.5, 0.625, 0.5, 0.625, 0.5, 0.5881, 0.5, 0.625, 0.621, 0.625, 0.75, 0.625, 0.75, 0.625, 0.621, 0.625, 0.5, 0.625, 0.5, 0.625, 0.5, 0.625, 0.5, 0.5668, 0.6273, 0.5668, 0.5, 0.5668, 0.5, 0.5668, 0.6273, 0.5881, 0.75, 0.5668, 0.75, 0.5668, 0.75, 0.5881, 0.75, 0.5668, 0.75, 0.5668, 0.75, 0.5668, 0.75, 0.5668, 0.75, 0.5668, 0.6273, 0.5668, 0.5, 0.5668, 0.5, 0.5668, 0.6273, 0.5881, 0.75, 0.5668, 0.75, 0.5668, 0.75, 0.5881, 0.75, 0.5547, 0.7476, 0.5547, 0.7476, 0.5668, 0.75, 0.5668, 0.75, 0.5881, 0.5, 0.625, 0.5, 0.625, 0.5, 0.5881, 0.5, 0.625, 0.621, 0.625, 0.75, 0.625, 0.75, 0.625, 0.621, 0.625, 0.621, 0.625, 0.75, 0.625, 0.75, 0.625, 0.621, 0.5881, 0.5, 0.625, 0.5, 0.625, 0.5, 0.5881, 0.5, 0.5668, 0.75, 0.5668, 0.75, 0.5668, 0.75, 0.5668, 0.75, 0.5881, 0.75, 0.5668, 0.75, 0.5668, 0.75, 0.5881, 0.75, 0.5668, 0.6273, 0.5668, 0.5, 0.5668, 0.5, 0.5668, 0.6273, 0.625, 0.5, 0.625, 0.5, 0.625, 0.5, 0.625, 0.5, 0.5668, 0.75, 0.5668, 0.75, 0.5668, 0.75, 0.5668, 0.75, 0.5881, 0.5, 0.625, 0.5, 0.625, 0.5, 0.5881, 0.5, 0.625, 0.621, 0.625, 0.75, 0.625, 0.75, 0.625, 0.621, 0.625, 0.5, 0.625, 0.5, 0.625, 0.5, 0.625, 0.5, 0.5668, 0.6273, 0.5668, 0.5, 0.5668, 0.5, 0.5668, 0.6273, 0.5881, 0.75, 0.5668, 0.75, 0.5668, 0.75, 0.5881, 0.75, 0.625, 0.5, 0.625, 0.5, 0.625, 0.5, 0.625, 0.5, 0.5881, 0.5, 0.625, 0.5, 0.625, 0.5, 0.5881, 0.5, 0.625, 0.621, 0.625, 0.75, 0.625, 0.75, 0.625, 0.621, 0.625, 0.5, 0.625, 0.5, 0.625, 0.5, 0.625, 0.5, 0.5668, 0.6273, 0.5668, 0.5, 0.5668, 0.5, 0.5668, 0.6273, 0.5881, 0.75, 0.5668, 0.75, 0.5668, 0.75, 0.5881, 0.75, 0.5668, 0.6273, 0.5668, 0.5, 0.5668, 0.5, 0.5668, 0.6273, 0.5881, 0.75, 0.5668, 0.75, 0.5668, 0.75, 0.5881, 0.75, 0.5668, 0.75, 0.5668, 0.75, 0.5668, 0.75, 0.5668, 0.75, 0.5881, 0.5, 0.625, 0.5, 0.625, 0.5, 0.5881, 0.5, 0.625, 0.621, 0.625, 0.75, 0.625, 0.75, 0.625, 0.621, 0.5881, 0.75, 0.5668, 0.75, 0.5668, 0.75, 0.5668, 0.6273, 0.5668, 0.5, 0.5881, 0.5, 0.5668, 0.1227, 0.5668, 0.0, 0.5668, 0.0, 0.5668, 0.1227, 0.5668, 0.1227, 0.5668, 0.0, 0.5668, 0.0, 0.5668, 0.1227, 0.5881, 1.0, 0.625, 1.0, 0.625, 1.0, 0.5881, 1.0, 0.5881, 0.25, 0.5668, 0.25, 0.5668, 0.25, 0.5881, 0.25, 0.5881, 0.25, 0.5668, 0.25, 0.5668, 0.25, 0.5881, 0.25, 0.625, 0.1227, 0.625, 0.25, 0.625, 0.25, 0.625, 0.1227, 0.5881, 0.25, 0.5668, 0.25, 0.5668, 0.25, 0.5881, 0.25, 0.5881, 1.0, 0.625, 1.0, 0.625, 1.0, 0.5881, 1.0, 0.5881, 0.25, 0.5668, 0.25, 0.5668, 0.25, 0.5881, 0.25, 0.5881, 1.0, 0.625, 1.0, 0.625, 1.0, 0.5881, 1.0, 0.5668, 0.1227, 0.5668, 0.0, 0.5668, 0.0, 0.5668, 0.1227, 0.625, 0.1227, 0.625, 0.25, 0.625, 0.25, 0.625, 0.1227, 0.5668, 0.1227, 0.5668, 0.0, 0.5668, 0.0, 0.5668, 0.1227, 0.5881, 1.0, 0.625, 1.0, 0.625, 1.0, 0.5881, 1.0, 0.5668, 0.1227, 0.5668, 0.0, 0.5668, 0.0, 0.5668, 0.1227, 0.625, 0.1227, 0.625, 0.25, 0.625, 0.25, 0.625, 0.1227, 0.5881, 0.25, 0.5668, 0.25, 0.5668, 0.25, 0.5881, 0.25, 0.625, 0.1227, 0.625, 0.25, 0.625, 0.25, 0.625, 0.1227, 0.5881, 0.25, 0.5668, 0.25, 0.5668, 0.25, 0.5881, 0.25, 0.5881, 1.0, 0.625, 1.0, 0.625, 1.0, 0.5881, 1.0, 0.5881, 1.0, 0.625, 1.0, 0.625, 1.0, 0.5881, 1.0, 0.5881, 1.0, 0.625, 1.0, 0.625, 1.0, 0.5881, 1.0, 0.5668, 0.1227, 0.5668, 0.0, 0.5668, 0.0, 0.5668, 0.1227, 0.625, 0.1227, 0.625, 0.25, 0.625, 0.25, 0.625, 0.1227, 0.5668, 0.1227, 0.5668, 0.0, 0.5668, 0.0, 0.5668, 0.1227, 0.5668, 0.1227, 0.5668, 0.0, 0.5668, 0.0, 0.5668, 0.1227, 0.625, 0.1227, 0.625, 0.25, 0.625, 0.25, 0.625, 0.1227, 0.5881, 0.25, 0.5668, 0.25, 0.5668, 0.25, 0.5881, 0.25, 0.5881, 0.25, 0.5668, 0.25, 0.5668, 0.25, 0.5881, 0.25, 0.625, 0.1227, 0.625, 0.25, 0.625, 0.25, 0.625, 0.1227, 0.5881, 0.25, 0.5668, 0.25, 0.5668, 0.25, 0.5881, 0.25, 0.5881, 1.0, 0.625, 1.0, 0.625, 1.0, 0.5881, 1.0, 0.5668, 0.1227, 0.5668, 0.0, 0.5668, 0.0, 0.5668, 0.1227, 0.5881, 1.0, 0.625, 1.0, 0.625, 1.0, 0.5881, 1.0, 0.5668, 0.1227, 0.5668, 0.0, 0.5668, 0.0, 0.5668, 0.1227, 0.625, 0.1227, 0.625, 0.25, 0.625, 0.25, 0.625, 0.1227, 0.625, 0.1227, 0.625, 0.25, 0.625, 0.25, 0.625, 0.1227, 0.625, 0.1227, 0.625, 0.25, 0.625, 0.25, 0.625, 0.1227, 0.5881, 0.25, 0.5668, 0.25, 0.5668, 0.25, 0.5881, 0.25, 0.5881, 1.0, 0.625, 1.0, 0.625, 1.0, 0.5881, 1.0, 0.5881, 0.25, 0.5668, 0.25, 0.5668, 0.25, 0.5881, 0.25, 0.5881, 0.25, 0.5668, 0.25, 0.5668, 0.25, 0.5881, 0.25, 0.5881, 1.0, 0.625, 1.0, 0.625, 1.0, 0.5881, 1.0, 0.5668, 0.1227, 0.5668, 0.0, 0.5668, 0.0, 0.5668, 0.1227, 0.5668, 0.1227, 0.5668, 0.0, 0.5668, 0.0, 0.5668, 0.1227, 0.5881, 1.0, 0.625, 1.0, 0.625, 1.0, 0.5881, 1.0, 0.5668, 0.1227, 0.5668, 0.0, 0.5668, 0.0, 0.5668, 0.1227, 0.625, 0.1227, 0.625, 0.25, 0.625, 0.25, 0.625, 0.1227, 0.5881, 0.25, 0.5668, 0.25, 0.5668, 0.25, 0.5881, 0.25, 0.625, 0.1227, 0.625, 0.25, 0.625, 0.25, 0.625, 0.1227, 0.5881, 0.25, 0.5668, 0.25, 0.5668, 0.25, 0.5881, 0.25, 0.5881, 1.0, 0.625, 1.0, 0.625, 1.0, 0.5881, 1.0, 0.5881, 0.1227, 0.625, 0.1227, 0.625, 0.25, 0.5881, 0.25, 0.5881, 1.0, 0.625, 1.0, 0.625, 1.0, 0.5881, 1.0, 0.5668, 0.1227, 0.5668, 0.0, 0.5668, 0.0, 0.5668, 0.1227, 0.625, 0.1227, 0.625, 0.25, 0.625, 0.25, 0.625, 0.1227, 0.375, 0.967, 0.375, 1.0, 0.375, 1.0, 0.375, 0.967, 0.3129, 0.6273, 0.3129, 0.5, 0.3129, 0.5, 0.3129, 0.6273, 0.375, 0.7815, 0.375, 0.8121, 0.375, 0.8121, 0.375, 0.7815, 0.375, 0.6273, 0.375, 0.75, 0.375, 0.75, 0.375, 0.6273, 0.3129, 0.6273, 0.3129, 0.5, 0.3129, 0.5, 0.3129, 0.6273, 0.375, 0.4685, 0.375, 0.5, 0.375, 0.5, 0.375, 0.4685, 0.375, 0.6273, 0.375, 0.75, 0.375, 0.75, 0.375, 0.6273, 0.375, 0.6273, 0.375, 0.75, 0.375, 0.75, 0.375, 0.6273, 0.375, 0.4685, 0.375, 0.5, 0.375, 0.5, 0.375, 0.4685, 0.3129, 0.6273, 0.3129, 0.5, 0.3129, 0.5, 0.3129, 0.6273, 0.3129, 0.6273, 0.3129, 0.5, 0.3129, 0.5, 0.3129, 0.6273, 0.375, 0.4685, 0.375, 0.5, 0.375, 0.5, 0.375, 0.4685, 0.3129, 0.6273, 0.3129, 0.5, 0.3129, 0.5, 0.3129, 0.6273, 0.375, 0.7815, 0.375, 0.8121, 0.375, 0.8121, 0.375, 0.7815, 0.375, 0.6273, 0.375, 0.75, 0.375, 0.75, 0.375, 0.6273, 0.375, 0.7815, 0.375, 0.8121, 0.375, 0.8121, 0.375, 0.7815, 0.375, 0.6273, 0.375, 0.75, 0.375, 0.75, 0.375, 0.6273, 0.375, 0.4685, 0.375, 0.5, 0.375, 0.5, 0.375, 0.4685, 0.375, 0.4685, 0.375, 0.5, 0.375, 0.5, 0.375, 0.4685, 0.375, 0.4685, 0.375, 0.5, 0.375, 0.5, 0.375, 0.4685, 0.3129, 0.6273, 0.3129, 0.5, 0.3129, 0.5, 0.3129, 0.6273, 0.375, 0.7815, 0.375, 0.8121, 0.375, 0.8121, 0.375, 0.7815, 0.3129, 0.6273, 0.3129, 0.5, 0.3129, 0.5, 0.3129, 0.6273, 0.3129, 0.6273, 0.3129, 0.5, 0.3129, 0.5, 0.3129, 0.6273, 0.375, 0.7815, 0.375, 0.8121, 0.375, 0.8121, 0.375, 0.7815, 0.375, 0.6273, 0.375, 0.75, 0.375, 0.75, 0.375, 0.6273, 0.375, 0.6273, 0.375, 0.75, 0.375, 0.75, 0.375, 0.6273, 0.375, 0.7815, 0.375, 0.8121, 0.375, 0.8121, 0.375, 0.7815, 0.375, 0.6273, 0.375, 0.75, 0.375, 0.75, 0.375, 0.6273, 0.375, 0.4685, 0.375, 0.5, 0.375, 0.5, 0.375, 0.4685, 0.3129, 0.6273, 0.3129, 0.5, 0.3129, 0.5, 0.3129, 0.6273, 0.375, 0.4685, 0.375, 0.5, 0.375, 0.5, 0.375, 0.4685, 0.3129, 0.6273, 0.3129, 0.5, 0.3129, 0.5, 0.3129, 0.6273, 0.375, 0.7815, 0.375, 0.8121, 0.375, 0.8121, 0.375, 0.7815, 0.3129, 0.6273, 0.3129, 0.5, 0.3129, 0.5, 0.3129, 0.6273, 0.375, 0.7815, 0.375, 0.8121, 0.375, 0.8121, 0.375, 0.7815, 0.375, 0.6273, 0.375, 0.75, 0.375, 0.75, 0.375, 0.6273, 0.375, 0.4685, 0.375, 0.5, 0.375, 0.5, 0.375, 0.4685, 0.375, 0.6273, 0.375, 0.75, 0.375, 0.75, 0.375, 0.6273, 0.375, 0.7815, 0.375, 0.8121, 0.375, 0.8121, 0.375, 0.7815, 0.375, 0.6273, 0.375, 0.75, 0.375, 0.75, 0.375, 0.6273, 0.375, 0.4685, 0.375, 0.5, 0.375, 0.5, 0.375, 0.4685, 0.3129, 0.6273, 0.3129, 0.5, 0.3129, 0.5, 0.3129, 0.6273, 0.375, 0.4685, 0.375, 0.5, 0.375, 0.5, 0.375, 0.4685, 0.3129, 0.6273, 0.3129, 0.5, 0.3129, 0.5, 0.3129, 0.6273, 0.375, 0.7815, 0.375, 0.8121, 0.375, 0.8121, 0.375, 0.7815, 0.3435, 0.6273, 0.3435, 0.75, 0.3129, 0.75, 0.3129, 0.6273, 0.375, 0.7815, 0.375, 0.8121, 0.375, 0.8121, 0.375, 0.7815, 0.375, 0.6273, 0.375, 0.75, 0.375, 0.75, 0.375, 0.6273, 0.375, 0.4685, 0.375, 0.5, 0.375, 0.5, 0.375, 0.4685, 0.375, 0.4685, 0.375, 0.5, 0.375, 0.5, 0.375, 0.4685, 0.375, 0.6273, 0.375, 0.75, 0.375, 0.75, 0.375, 0.6273, 0.375, 0.7815, 0.375, 0.8121, 0.375, 0.8121, 0.375, 0.7815, 0.3129, 0.6273, 0.3129, 0.5, 0.3129, 0.5, 0.3129, 0.6273, 0.375, 0.4685, 0.375, 0.5, 0.375, 0.5, 0.375, 0.4685, 0.375, 0.6273, 0.375, 0.75, 0.375, 0.75, 0.375, 0.6273, 0.375, 0.7815, 0.375, 0.8121, 0.375, 0.8121, 0.375, 0.7815, 0.3129, 0.6273, 0.3129, 0.5, 0.3129, 0.5, 0.3129, 0.6273, 0.0, 0.0, 0.0, 0.0, 0.375, 0.1227, 0.0, 0.0, 0.1879, 0.6273, 0.1879, 0.75, 0.1879, 0.75, 0.1879, 0.6273, 0.375, 0.283, 0.375, 0.3129, 0.375, 0.3129, 0.375, 0.283, 0.375, 0.1227, 0.375, 0.25, 0.375, 0.25, 0.375, 0.1227, 0.0, 0.0, 0.0, 0.0, 0.0, 0.0, 0.0, 0.0, 0.375, 0.9371, 0.0, 0.0, 0.375, 0.967, 0.375, 0.9371, 0.1879, 0.6273, 0.1879, 0.75, 0.1879, 0.75, 0.1879, 0.6273, 0.375, 0.9371, 0.375, 0.9371, 0.1879, 0.6273, 0.1879, 0.6273, 0.375, 0.283, 0.375, 0.283, 0.375, 0.25, 0.375, 0.1227, 0.375, 0.1227, 0.375, 0.1227, 0.375, 0.25, 0.375, 0.283, 0.375, 0.967, 0.375, 1.0, 0.375, 1.0, 0.375, 0.967, 0.375, 0.1227, 0.375, 0.25, 0.375, 0.25, 0.375, 0.1227, 0.375, 0.967, 0.375, 1.0, 0.375, 1.0, 0.375, 0.967, 0.375, 0.283, 0.375, 0.3129, 0.375, 0.3129, 0.375, 0.283, 0.375, 0.283, 0.375, 0.3129, 0.375, 0.3129, 0.375, 0.283, 0.375, 0.283, 0.375, 0.3129, 0.375, 0.3129, 0.375, 0.283, 0.1879, 0.6273, 0.1879, 0.75, 0.1879, 0.75, 0.1879, 0.6273, 0.375, 0.1227, 0.375, 0.25, 0.375, 0.25, 0.375, 0.1227, 0.1879, 0.6273, 0.1879, 0.75, 0.1879, 0.75, 0.1879, 0.6273, 0.1879, 0.6273, 0.1879, 0.75, 0.1879, 0.75, 0.1879, 0.6273, 0.375, 0.1227, 0.375, 0.25, 0.375, 0.25, 0.375, 0.1227, 0.375, 0.967, 0.375, 1.0, 0.375, 1.0, 0.375, 0.967, 0.375, 0.967, 0.375, 1.0, 0.375, 1.0, 0.375, 0.967, 0.375, 0.1227, 0.375, 0.25, 0.375, 0.25, 0.375, 0.1227, 0.375, 0.967, 0.375, 1.0, 0.375, 1.0, 0.375, 0.967, 0.375, 0.283, 0.375, 0.3129, 0.375, 0.3129, 0.375, 0.283, 0.1879, 0.6273, 0.1879, 0.75, 0.1879, 0.75, 0.1879, 0.6273, 0.375, 0.283, 0.375, 0.3129, 0.375, 0.3129, 0.375, 0.283, 0.1879, 0.6273, 0.1879, 0.75, 0.1879, 0.75, 0.1879, 0.6273, 0.375, 0.1227, 0.375, 0.25, 0.375, 0.25, 0.375, 0.1227, 0.375, 0.967, 0.375, 1.0, 0.375, 1.0, 0.375, 0.967, 0.375, 0.1227, 0.375, 0.25, 0.375, 0.25, 0.375, 0.1227, 0.375, 0.967, 0.375, 1.0, 0.375, 1.0, 0.375, 0.967, 0.375, 0.283, 0.375, 0.3129, 0.375, 0.3129, 0.375, 0.283, 0.375, 0.9371, 0.375, 0.967, 0.375, 0.967, 0.375, 0.9371, 0.375, 0.283, 0.375, 0.3129, 0.375, 0.3129, 0.375, 0.283, 0.1879, 0.6273, 0.1879, 0.75, 0.1879, 0.75, 0.1879, 0.6273, 0.375, 0.1227, 0.375, 0.25, 0.375, 0.25, 0.375, 0.1227, 0.375, 0.967, 0.375, 0.967, 0.375, 0.0, 0.375, 1.0, 0.375, 0.0, 0.0, 0.0, 0.375, 0.1227, 0.375, 0.0, 0.375, 0.967, 0.375, 1.0, 0.375, 1.0, 0.375, 0.967, 0.375, 0.283, 0.375, 0.283, 0.375, 0.25, 0.375, 0.1227, 0.375, 0.1227, 0.375, 0.1227, 0.375, 0.25, 0.375, 0.283, 0.1879, 0.6273, 0.1879, 0.75, 0.1879, 0.75, 0.1879, 0.6273, 0.375, 0.283, 0.375, 0.3129, 0.375, 0.3129, 0.375, 0.283, 0.1879, 0.6273, 0.1879, 0.75, 0.1879, 0.75, 0.1879, 0.6273, 0.375, 0.1227, 0.375, 0.25, 0.375, 0.25, 0.375, 0.1227, 0.375, 0.967, 0.375, 1.0, 0.375, 1.0, 0.375, 0.967, 0.375, 0.1227, 0.375, 0.25, 0.375, 0.25, 0.375, 0.1227, 0.375, 0.967, 0.375, 1.0, 0.375, 1.0, 0.375, 0.967, 0.375, 0.283, 0.375, 0.3129, 0.375, 0.3129, 0.375, 0.283, 0.375, 0.283, 0.375, 0.3129, 0.375, 0.3129, 0.375, 0.283, 0.375, 0.283, 0.375, 0.3129, 0.375, 0.3129, 0.375, 0.283, 0.1879, 0.6273, 0.1879, 0.75, 0.1879, 0.75, 0.1879, 0.6273, 0.375, 0.1227, 0.375, 0.25, 0.375, 0.25, 0.375, 0.1227, 0.1879, 0.6273, 0.1879, 0.75, 0.1879, 0.75, 0.1879, 0.6273, 0.1879, 0.6273, 0.1879, 0.75, 0.1879, 0.75, 0.1879, 0.6273, 0.375, 0.1227, 0.375, 0.25, 0.375, 0.25, 0.375, 0.1227, 0.375, 0.967, 0.375, 1.0, 0.375, 1.0, 0.375, 0.967, 0.375, 0.967, 0.375, 1.0, 0.375, 1.0, 0.375, 0.967, 0.375, 0.1227, 0.375, 0.25, 0.375, 0.25, 0.375, 0.1227, 0.375, 0.967, 0.375, 1.0, 0.375, 1.0, 0.375, 0.967, 0.375, 0.283, 0.375, 0.3129, 0.375, 0.3129, 0.375, 0.283, 0.2769, 0.3873, 0.2769, 0.3933, 0.375, 0.0, 0.375, 0.1227, 0.375, 0.283, 0.375, 0.3129, 0.375, 0.3129, 0.375, 0.283, 0.1879, 0.6273, 0.1879, 0.75, 0.1879, 0.75, 0.1879, 0.6273, 0.375, 0.1227, 0.375, 0.25, 0.375, 0.25, 0.375, 0.1227, 0.5668, 1.0, 0.5881, 1.0, 0.5881, 1.0, 0.5668, 1.0, 0.5668, 0.1227, 0.5881, 0.1227, 0.5881, 0.25, 0.5668, 0.25, 0.5668, 1.0, 0.5881, 1.0, 0.5881, 1.0, 0.5668, 1.0, 0.625, 0.25, 0.5881, 0.25, 0.5881, 0.25, 0.625, 0.25, 0.625, 0.25, 0.5881, 0.25, 0.5881, 0.25, 0.625, 0.25, 0.5668, 1.0, 0.5881, 1.0, 0.5881, 1.0, 0.5668, 1.0, 0.5668, 1.0, 0.5881, 1.0, 0.5881, 1.0, 0.5668, 1.0, 0.625, 0.25, 0.5881, 0.25, 0.5881, 0.25, 0.625, 0.25, 0.625, 0.25, 0.5881, 0.25, 0.5881, 0.25, 0.625, 0.25, 0.5668, 1.0, 0.5881, 1.0, 0.5881, 1.0, 0.5668, 1.0, 0.625, 0.25, 0.5881, 0.25, 0.5881, 0.25, 0.625, 0.25, 0.5668, 1.0, 0.5881, 1.0, 0.5881, 1.0, 0.5668, 1.0, 0.5668, 1.0, 0.5881, 1.0, 0.5881, 1.0, 0.5668, 1.0, 0.625, 0.25, 0.5881, 0.25, 0.5881, 0.25, 0.625, 0.25, 0.625, 0.25, 0.5881, 0.25, 0.5881, 0.25, 0.625, 0.25, 0.625, 0.25, 0.5881, 0.25, 0.5881, 0.25, 0.625, 0.25, 0.5668, 1.0, 0.5881, 1.0, 0.5881, 1.0, 0.5668, 1.0, 0.5668, 1.0, 0.5881, 1.0, 0.5881, 1.0, 0.5668, 1.0, 0.5668, 1.0, 0.5881, 1.0, 0.5881, 1.0, 0.5668, 1.0, 0.625, 0.25, 0.5881, 0.25, 0.5881, 0.25, 0.625, 0.25, 0.625, 0.25, 0.5881, 0.25, 0.5881, 0.25, 0.625, 0.25, 0.5668, 1.0, 0.5881, 1.0, 0.5881, 1.0, 0.5668, 1.0, 0.5668, 1.0, 0.5881, 1.0, 0.5881, 1.0, 0.5668, 1.0, 0.625, 0.25, 0.5881, 0.25, 0.5881, 0.25, 0.625, 0.25, 0.5668, 1.0, 0.5881, 1.0, 0.5881, 1.0, 0.5668, 1.0, 0.625, 0.25, 0.5881, 0.25, 0.5881, 0.25, 0.625, 0.25, 0.625, 0.25, 0.5881, 0.25, 0.5881, 0.25, 0.625, 0.25, 0.625, 0.25, 0.5881, 0.25, 0.5881, 0.25, 0.625, 0.25, 0.5668, 1.0, 0.5881, 1.0, 0.5881, 1.0, 0.5668, 1.0, 0.625, 0.75, 0.5881, 0.75, 0.5881, 0.5, 0.625, 0.5, 0.625, 0.5, 0.625, 0.621, 0.5668, 0.5, 0.5881, 0.5, 0.5881, 0.5, 0.5668, 0.5, 0.625, 0.75, 0.5881, 0.75, 0.5881, 0.75, 0.625, 0.75, 0.625, 0.75, 0.5881, 0.75, 0.5881, 0.75, 0.625, 0.75, 0.5668, 0.5, 0.5881, 0.5, 0.5881, 0.5, 0.5668, 0.5, 0.625, 0.75, 0.5881, 0.75, 0.5881, 0.75, 0.625, 0.75, 0.5668, 0.5, 0.5881, 0.5, 0.5881, 0.5, 0.5668, 0.5, 0.625, 0.75, 0.5881, 0.75, 0.5881, 0.75, 0.625, 0.75, 0.5668, 0.5, 0.5881, 0.5, 0.5881, 0.5, 0.5668, 0.5, 0.5668, 0.5, 0.5881, 0.5, 0.5881, 0.5, 0.5668, 0.5, 0.625, 0.75, 0.5881, 0.75, 0.5881, 0.75, 0.625, 0.75, 0.625, 0.75, 0.5881, 0.75, 0.5881, 0.75, 0.625, 0.75, 0.5668, 0.5, 0.5881, 0.5, 0.5881, 0.5, 0.5668, 0.5, 0.5668, 0.5, 0.5881, 0.5, 0.5881, 0.5, 0.5668, 0.5, 0.625, 0.75, 0.5881, 0.75, 0.5881, 0.75, 0.625, 0.75, 0.5668, 0.5, 0.5881, 0.5, 0.5881, 0.5, 0.5668, 0.5, 0.625, 0.75, 0.5881, 0.75, 0.5881, 0.75, 0.625, 0.75, 0.625, 0.75, 0.5881, 0.75, 0.5881, 0.75, 0.625, 0.75, 0.5668, 0.5, 0.5881, 0.5, 0.5881, 0.5, 0.5668, 0.5, 0.625, 0.75, 0.5881, 0.75, 0.5881, 0.75, 0.625, 0.75, 0.5668, 0.5, 0.5881, 0.5, 0.5881, 0.5, 0.5668, 0.5, 0.625, 0.75, 0.5881, 0.75, 0.5881, 0.75, 0.625, 0.75, 0.5668, 0.5, 0.5881, 0.5, 0.5881, 0.5, 0.5668, 0.5, 0.5668, 0.5, 0.5881, 0.5, 0.5881, 0.5, 0.5668, 0.5, 0.625, 0.75, 0.5881, 0.75, 0.5881, 0.75, 0.625, 0.75, 0.5668, 0.5, 0.5881, 0.5, 0.5881, 0.5, 0.5668, 0.5, 0.5668, 0.5, 0.5881, 0.5, 0.5881, 0.5, 0.5668, 0.5, 0.625, 0.75, 0.5881, 0.75, 0.5881, 0.75, 0.625, 0.75, 0.625, 0.75, 0.5881, 0.75, 0.5881, 0.75, 0.625, 0.75, 0.5668, 0.5, 0.5881, 0.5, 0.5881, 0.5, 0.5668, 0.5, 0.625, 0.75, 0.5881, 0.75, 0.5881, 0.75, 0.625, 0.75, 0.5668, 0.5, 0.5881, 0.5, 0.5881, 0.5, 0.5668, 0.5, 0.625, 0.75, 0.5881, 0.75, 0.5881, 0.75, 0.625, 0.75, 0.5668, 0.5, 0.5881, 0.5, 0.5881, 0.5, 0.5668, 0.5, 0.625, 0.75, 0.5881, 0.75, 0.5881, 0.75, 0.625, 0.75, 0.5668, 0.5, 0.5881, 0.5, 0.5881, 0.5, 0.5668, 0.5, 0.625, 0.75, 0.5881, 0.75, 0.5881, 0.75, 0.625, 0.75, 0.5668, 0.3758, 0.5881, 0.3758, 0.5881, 0.4379, 0.5668, 0.4379, 0.5668, 0.75, 0.5881, 0.75, 0.5881, 0.8121, 0.5668, 0.8121, 0.5668, 0.8742, 0.5881, 0.8742, 0.5881, 0.9371, 0.5668, 0.9371, 0.5668, 0.25, 0.5881, 0.25, 0.5881, 0.3129, 0.5668, 0.3129, 0.5668, 0.8121, 0.5881, 0.8121, 0.5881, 0.8742, 0.5668, 0.8742, 0.5668, 0.3129, 0.5881, 0.3129, 0.5881, 0.3758, 0.5668, 0.3758, 0.5668, 0.5, 0.5881, 0.5, 0.5881, 0.5, 0.5668, 0.5, 0.5668, 0.4379, 0.5881, 0.4379, 0.5881, 0.5, 0.5668, 0.5, 0.5668, 0.9371, 0.5881, 0.9371, 0.5881, 1.0, 0.5668, 1.0, 0.5668, 0.0, 0.5881, 0.0, 0.5881, 0.1227, 0.5668, 0.1227, 0.375, 0.0, 0.375, 0.1227, 0.375, 0.1227, 0.375, 0.0, 0.1879, 0.5, 0.1879, 0.6273, 0.1879, 0.6273, 0.1879, 0.5, 0.2769, 0.3811, 0.2769, 0.3873, 0.375, 0.1227, 0.375, 0.25, 0.375, 0.0, 0.375, 0.1227, 0.375, 0.1227, 0.375, 0.0, 0.375, 0.0, 0.375, 0.1227, 0.375, 0.1227, 0.375, 0.0, 0.1879, 0.5, 0.1879, 0.6273, 0.1879, 0.6273, 0.1879, 0.5, 0.1879, 0.5, 0.1879, 0.6273, 0.1879, 0.6273, 0.1879, 0.5, 0.375, 0.0, 0.375, 0.1227, 0.375, 0.1227, 0.375, 0.0, 0.1879, 0.5, 0.1879, 0.6273, 0.1879, 0.6273, 0.1879, 0.5, 0.375, 0.0, 0.375, 0.1227, 0.375, 0.1227, 0.375, 0.0, 0.375, 0.0, 0.375, 0.1227, 0.375, 0.1227, 0.375, 0.0, 0.1879, 0.5, 0.1879, 0.6273, 0.1879, 0.6273, 0.1879, 0.5, 0.1879, 0.5, 0.1879, 0.6273, 0.1879, 0.6273, 0.1879, 0.5, 0.375, 0.0, 0.375, 0.1227, 0.375, 0.1227, 0.375, 0.0, 0.1879, 0.5, 0.1879, 0.6273, 0.1879, 0.6273, 0.1879, 0.5, 0.375, 0.3129, 0.375, 0.3129, 0.375, 0.283, 0.0, 0.0, 0.375, 0.0, 0.375, 0.1227, 0.375, 0.1227, 0.375, 0.0, 0.375, 0.0, 0.375, 0.1227, 0.375, 0.1227, 0.375, 0.0, 0.1879, 0.5, 0.1879, 0.6273, 0.1879, 0.6273, 0.1879, 0.5, 0.1879, 0.5, 0.1879, 0.6273, 0.1879, 0.6273, 0.1879, 0.5, 0.375, 0.0, 0.375, 0.1227, 0.375, 0.1227, 0.375, 0.0, 0.375, 0.0, 0.375, 0.1227, 0.375, 0.1227, 0.375, 0.0, 0.1879, 0.5, 0.1879, 0.6273, 0.1879, 0.6273, 0.1879, 0.5, 0.1879, 0.5, 0.1879, 0.6273, 0.1879, 0.6273, 0.1879, 0.5, 0.375, 0.0, 0.375, 0.1227, 0.375, 0.1227, 0.375, 0.0, 0.1879, 0.5, 0.1879, 0.6273, 0.1879, 0.6273, 0.1879, 0.5, 0.375, 0.0, 0.375, 0.1227, 0.375, 0.1227, 0.375, 0.0, 0.375, 0.9371, 0.375, 0.9371, 0.1879, 0.6273, 0.1879, 0.6273, 0.1879, 0.5, 0.1879, 0.6273, 0.1879, 0.6273, 0.1879, 0.5, 0.375, 0.3129, 0.375, 0.3129, 0.375, 0.283, 0.0, 0.0, 0.375, 0.0, 0.375, 0.1227, 0.375, 0.1227, 0.375, 0.0, 0.1879, 0.5, 0.1879, 0.6273, 0.1879, 0.6273, 0.1879, 0.5, 0.3129, 0.75, 0.3129, 0.6273, 0.3129, 0.6273, 0.3129, 0.75, 0.375, 0.5, 0.375, 0.6273, 0.375, 0.6273, 0.375, 0.5, 0.3129, 0.75, 0.3129, 0.6273, 0.3129, 0.6273, 0.3129, 0.75, 0.375, 0.5, 0.375, 0.6273, 0.375, 0.6273, 0.375, 0.5, 0.375, 0.5, 0.375, 0.6273, 0.375, 0.6273, 0.375, 0.5, 0.3435, 0.5, 0.3435, 0.6273, 0.3129, 0.6273, 0.3129, 0.5, 0.3129, 0.75, 0.3129, 0.6273, 0.3129, 0.6273, 0.3129, 0.75, 0.3129, 0.75, 0.3129, 0.6273, 0.3129, 0.6273, 0.3129, 0.75, 0.375, 0.5, 0.375, 0.6273, 0.375, 0.6273, 0.375, 0.5, 0.375, 0.5, 0.375, 0.6273, 0.375, 0.6273, 0.375, 0.5, 0.375, 0.5, 0.375, 0.6273, 0.375, 0.6273, 0.375, 0.5, 0.3129, 0.75, 0.3129, 0.6273, 0.3129, 0.6273, 0.3129, 0.75, 0.3129, 0.75, 0.3129, 0.6273, 0.3129, 0.6273, 0.3129, 0.75, 0.3129, 0.75, 0.3129, 0.6273, 0.3129, 0.6273, 0.3129, 0.75, 0.375, 0.5, 0.375, 0.6273, 0.375, 0.6273, 0.375, 0.5, 0.375, 0.5, 0.375, 0.6273, 0.375, 0.6273, 0.375, 0.5, 0.375, 0.5, 0.375, 0.6273, 0.375, 0.6273, 0.375, 0.5, 0.3129, 0.75, 0.3129, 0.6273, 0.3129, 0.6273, 0.3129, 0.75, 0.3129, 0.75, 0.3129, 0.6273, 0.3129, 0.6273, 0.3129, 0.75, 0.3129, 0.75, 0.3129, 0.6273, 0.3129, 0.6273, 0.3129, 0.75, 0.375, 0.5, 0.375, 0.6273, 0.375, 0.6273, 0.375, 0.5, 0.375, 0.5, 0.375, 0.6273, 0.375, 0.6273, 0.375, 0.5, 0.3129, 0.75, 0.3129, 0.6273, 0.3129, 0.6273, 0.3129, 0.75, 0.3129, 0.75, 0.3129, 0.6273, 0.3129, 0.6273, 0.3129, 0.75, 0.3129, 0.75, 0.3129, 0.6273, 0.3129, 0.6273, 0.3129, 0.75, 0.375, 0.5, 0.375, 0.6273, 0.375, 0.6273, 0.375, 0.5, 0.375, 0.5, 0.375, 0.6273, 0.375, 0.6273, 0.375, 0.5, 0.3129, 0.75, 0.3129, 0.6273, 0.3129, 0.6273, 0.3129, 0.75, 0.375, 0.5, 0.375, 0.6273, 0.375, 0.6273, 0.375, 0.5, 0.3129, 0.75, 0.3129, 0.6273, 0.3129, 0.6273, 0.3129, 0.75, 0.625, 0.0, 0.625, 0.1227, 0.625, 0.1227, 0.625, 0.0, 0.5668, 0.25, 0.5668, 0.1227, 0.5668, 0.1227, 0.5668, 0.25, 0.5881, 0.0, 0.625, 0.0, 0.625, 0.1227, 0.5881, 0.1227, 0.625, 0.0, 0.625, 0.1227, 0.625, 0.1227, 0.625, 0.0, 0.625, 0.0, 0.625, 0.1227, 0.625, 0.1227, 0.625, 0.0, 0.5668, 0.25, 0.5668, 0.1227, 0.5668, 0.1227, 0.5668, 0.25, 0.5668, 0.25, 0.5668, 0.1227, 0.5668, 0.1227, 0.5668, 0.25, 0.5668, 0.25, 0.5668, 0.1227, 0.5668, 0.1227, 0.5668, 0.25, 0.625, 0.0, 0.625, 0.1227, 0.625, 0.1227, 0.625, 0.0, 0.625, 0.0, 0.625, 0.1227, 0.625, 0.1227, 0.625, 0.0, 0.625, 0.0, 0.625, 0.1227, 0.625, 0.1227, 0.625, 0.0, 0.5668, 0.25, 0.5668, 0.1227, 0.5668, 0.1227, 0.5668, 0.25, 0.5668, 0.25, 0.5668, 0.1227, 0.5668, 0.1227, 0.5668, 0.25, 0.625, 0.0, 0.625, 0.1227, 0.625, 0.1227, 0.625, 0.0, 0.625, 0.0, 0.625, 0.1227, 0.625, 0.1227, 0.625, 0.0, 0.5668, 0.25, 0.5668, 0.1227, 0.5668, 0.1227, 0.5668, 0.25, 0.5668, 0.25, 0.5668, 0.1227, 0.5668, 0.1227, 0.5668, 0.25, 0.625, 0.0, 0.625, 0.1227, 0.625, 0.1227, 0.625, 0.0, 0.5668, 0.25, 0.5668, 0.1227, 0.5668, 0.1227, 0.5668, 0.25, 0.625, 0.0, 0.625, 0.1227, 0.625, 0.1227, 0.625, 0.0, 0.625, 0.0, 0.625, 0.1227, 0.625, 0.1227, 0.625, 0.0, 0.5668, 0.25, 0.5668, 0.1227, 0.5668, 0.1227, 0.5668, 0.25, 0.5668, 0.25, 0.5668, 0.1227, 0.5668, 0.1227, 0.5668, 0.25, 0.625, 0.0, 0.625, 0.1227, 0.625, 0.1227, 0.625, 0.0, 0.5668, 0.25, 0.5668, 0.1227, 0.5668, 0.1227, 0.5668, 0.25, 0.625, 0.0, 0.625, 0.1227, 0.625, 0.1227, 0.625, 0.0, 0.5668, 0.25, 0.5668, 0.1227, 0.5668, 0.1227, 0.5668, 0.25, 0.5668, 0.25, 0.5668, 0.1227, 0.5668, 0.1227, 0.5668, 0.25, 0.5668, 0.75, 0.5668, 0.6273, 0.5668, 0.6273, 0.5668, 0.75, 0.5668, 0.75, 0.5668, 0.6273, 0.5668, 0.6273, 0.5668, 0.75, 0.5668, 0.75, 0.5668, 0.6273, 0.5668, 0.6273, 0.5668, 0.75, 0.5668, 0.75, 0.5668, 0.6273, 0.5668, 0.6273, 0.5668, 0.75, 0.5668, 0.75, 0.5668, 0.6273, 0.5668, 0.6273, 0.5668, 0.75, 0.5668, 0.75, 0.5668, 0.6273, 0.5668, 0.6273, 0.5668, 0.75, 0.5668, 0.75, 0.5668, 0.6273, 0.5668, 0.6273, 0.5668, 0.75, 0.5668, 0.75, 0.5668, 0.6273, 0.5668, 0.6273, 0.5668, 0.75, 0.5668, 0.75, 0.5668, 0.6273, 0.5668, 0.6273, 0.5668, 0.75, 0.5668, 0.75, 0.5668, 0.6273, 0.5668, 0.6273, 0.5668, 0.75, 0.5668, 0.75, 0.5668, 0.6273, 0.5668, 0.6273, 0.5668, 0.75, 0.5668, 0.75, 0.5668, 0.6273, 0.5668, 0.6273, 0.5668, 0.75, 0.5668, 0.75, 0.5668, 0.6273, 0.5668, 0.6273, 0.5668, 0.75, 0.5668, 0.75, 0.5668, 0.6273, 0.5668, 0.6273, 0.5668, 0.75, 0.5668, 0.75, 0.5668, 0.6273, 0.5668, 0.6273, 0.5668, 0.75, 0.5668, 0.75, 0.5668, 0.6273, 0.5668, 0.6273, 0.5668, 0.75, 0.5668, 0.75, 0.5668, 0.6273, 0.5668, 0.6273, 0.5668, 0.75, 0.5668, 0.75, 0.5668, 0.6273, 0.5668, 0.6273, 0.5668, 0.75, 0.5668, 0.75, 0.5668, 0.6273, 0.5668, 0.6273, 0.5668, 0.75, 0.2508, 0.5, 0.3129, 0.5, 0.3129, 0.6273, 0.2508, 0.6273, 0.375, 0.5, 0.375, 0.6273, 0.375, 0.6273, 0.375, 0.5, 0.1879, 0.5, 0.2508, 0.5, 0.2508, 0.6273, 0.1879, 0.6273, 0.5395, 0.0, 0.5668, 0.0, 0.5668, 0.1227, 0.5395, 0.1227, 0.5395, 0.5, 0.5668, 0.5, 0.5668, 0.6273, 0.5395, 0.6273, 0.625, 0.25, 0.625, 0.1227, 0.625, 0.1227, 0.625, 0.25, 0.4594, 0.0, 0.5395, 0.0, 0.5395, 0.1227, 0.4594, 0.1227, 0.4594, 0.5, 0.5395, 0.5, 0.5395, 0.6273, 0.4594, 0.6273, 0.375, 0.0, 0.375, 0.1227, 0.375, 0.1227, 0.375, 0.0, 0.375, 0.5, 0.375, 0.6273, 0.375, 0.6273, 0.375, 0.5, 0.625, 0.0, 0.625, 0.1227, 0.625, 0.1227, 0.625, 0.0, 0.625, 0.5, 0.625, 0.621, 0.625, 0.621, 0.625, 0.5, 0.625, 0.5, 0.625, 0.621, 0.625, 0.621, 0.625, 0.5, 0.625, 0.5, 0.625, 0.621, 0.625, 0.621, 0.625, 0.5, 0.625, 0.5, 0.625, 0.621, 0.625, 0.621, 0.625, 0.5, 0.625, 0.5, 0.625, 0.621, 0.625, 0.621, 0.625, 0.5, 0.625, 0.5, 0.625, 0.621, 0.625, 0.621, 0.625, 0.5, 0.625, 0.5, 0.625, 0.621, 0.625, 0.621, 0.625, 0.5, 0.625, 0.5, 0.625, 0.621, 0.625, 0.621, 0.625, 0.5, 0.625, 0.5, 0.625, 0.621, 0.625, 0.621, 0.625, 0.5, 0.625, 0.5, 0.625, 0.621, 0.625, 0.621, 0.625, 0.5, 0.625, 0.5, 0.625, 0.621, 0.625, 0.621, 0.625, 0.5, 0.625, 0.5, 0.625, 0.621, 0.625, 0.621, 0.625, 0.5, 0.625, 0.5, 0.625, 0.621, 0.625, 0.621, 0.625, 0.5, 0.625, 0.5, 0.625, 0.621, 0.625, 0.621, 0.625, 0.5, 0.625, 0.5, 0.625, 0.621, 0.625, 0.621, 0.625, 0.5, 0.625, 0.5, 0.625, 0.621, 0.625, 0.621, 0.625, 0.5, 0.625, 0.5, 0.625, 0.621, 0.625, 0.621, 0.625, 0.5, 0.625, 0.5, 0.625, 0.621, 0.625, 0.621, 0.625, 0.5, 0.625, 0.75, 0.625, 0.621, 0.625, 0.621, 0.625, 0.75, 0.0, 0.0, 0.0, 0.0, 0.0, 0.0, 0.0, 0.0, 0.0, 0.0, 0.0, 0.0, 0.0, 0.0, 0.0, 0.0, 0.0, 0.0, 0.0, 0.0, 0.0, 0.0, 0.0, 0.0, 0.0, 0.0, 0.0, 0.0, 0.0, 0.0, 0.0, 0.0, 0.0, 0.0, 0.0, 0.0, 0.0, 0.0, 0.0, 0.0, 0.0, 0.0, 0.0, 0.0, 0.0, 0.0, 0.0, 0.0, 0.0, 0.0, 0.0, 0.0, 0.0, 0.0, 0.0, 0.0, 0.0, 0.0, 0.0, 0.0, 0.0, 0.0, 0.0, 0.0, 0.0, 0.0, 0.0, 0.0, 0.0, 0.0, 0.0, 0.0, 0.0, 0.0, 0.0, 0.0, 0.0, 0.0, 0.0, 0.0, 0.0, 0.0, 0.0, 0.0, 0.0, 0.0, 0.0, 0.0, 0.0, 0.0, 0.0, 0.0, 0.0, 0.0, 0.0, 0.0, 0.0, 0.0, 0.0, 0.0, 0.0, 0.0, 0.0, 0.0, 0.0, 0.0, 0.0, 0.0, 0.0, 0.0, 0.0, 0.0, 0.0, 0.0, 0.0, 0.0, 0.0, 0.0, 0.0, 0.0, 0.0, 0.0, 0.0, 0.0, 0.0, 0.0, 0.0, 0.0, 0.0, 0.0, 0.0, 0.0, 0.0, 0.0, 0.0, 0.0, 0.0, 0.0, 0.0, 0.0, 0.0, 0.0, 0.0, 0.0, 0.0, 0.0, 0.0, 0.0, 0.0, 0.0, 0.0, 0.0, 0.0, 0.0, 0.0, 0.0, 0.0, 0.0, 0.0, 0.0, 0.0, 0.0, 0.0, 0.0, 0.0, 0.0, 0.0, 0.0, 0.0, 0.0, 0.0, 0.0, 0.0, 0.0, 0.0, 0.0, 0.0, 0.0, 0.0, 0.0, 0.0, 0.0, 0.0, 0.0, 0.0, 0.0, 0.0, 0.0, 0.0, 0.0, 0.0, 0.0, 0.0, 0.0, 0.0, 0.0, 0.0, 0.0, 0.0, 0.0, 0.0, 0.0, 0.0, 0.0, 0.0, 0.0, 0.0, 0.0, 0.0, 0.0, 0.0, 0.0, 0.0, 0.0, 0.0, 0.0, 0.0, 0.0, 0.0, 0.0, 0.0, 0.0, 0.0, 0.0, 0.0, 0.0, 0.0, 0.0, 0.0, 0.0, 0.0, 0.0, 0.0, 0.0, 0.0, 0.0, 0.0, 0.0, 0.0, 0.0, 0.0, 0.0, 0.0, 0.0, 0.0, 0.0, 0.0, 0.0, 0.0, 0.0, 0.0, 0.0, 0.0, 0.0, 0.0, 0.0, 0.0, 0.0, 0.0, 0.0, 0.0, 0.0, 0.0, 0.0, 0.0, 0.0, 0.0, 0.0, 0.0, 0.0, 0.0, 0.0, 0.0, 0.0, 0.0, 0.0, 0.0, 0.0, 0.0, 0.0, 0.0, 0.0, 0.0, 0.0, 0.0, 0.0, 0.0, 0.0, 0.0, 0.0, 0.0, 0.0, 0.0, 0.0, 0.0, 0.0, 0.0, 0.0, 0.0, 0.0, 0.0, 0.0, 0.0, 0.0, 0.0, 0.0, 0.0, 0.0, 0.0, 0.0, 0.0, 0.0, 0.625, 0.75, 0.625, 0.621, 0.625, 0.621, 0.625, 0.75, 0.625, 0.25, 0.625, 0.1227, 0.625, 0.1227, 0.625, 0.25, 0.625, 0.8742, 0.625, 0.8121, 0.625, 0.8121, 0.625, 0.8742, 0.625, 0.5, 0.625, 0.4379, 0.625, 0.4379, 0.625, 0.5, 0.625, 0.3758, 0.625, 0.3129, 0.625, 0.3129, 0.625, 0.3758, 0.625, 1.0, 0.625, 0.9371, 0.625, 0.9371, 0.625, 1.0, 0.625, 0.4379, 0.625, 0.3758, 0.625, 0.3758, 0.625, 0.4379, 0.625, 0.9371, 0.625, 0.8742, 0.625, 0.8742, 0.625, 0.9371, 0.625, 0.621, 0.625, 0.5, 0.625, 0.5, 0.625, 0.621, 0.625, 0.1227, 0.625, 0.0, 0.625, 0.0, 0.625, 0.1227, 0.625, 0.8121, 0.625, 0.75, 0.625, 0.75, 0.625, 0.8121, 0.625, 0.3129, 0.625, 0.25, 0.625, 0.25, 0.625, 0.3129, 0.1879, 0.5, 0.1879, 0.6273, 0.2769, 0.3873, 0.2769, 0.3811, 0.375, 0.25, 0.375, 0.283, 0.375, 0.283, 0.375, 0.25, 0.1879, 0.6273, 0.1879, 0.75, 0.2769, 0.3933, 0.2769, 0.3873, 0.375, 0.25, 0.375, 0.283, 0.375, 0.283, 0.375, 0.25, 0.375, 0.9371, 0.375, 0.967, 0.375, 0.967, 0.375, 0.9371, 0.375, 0.9371, 0.375, 0.967, 0.375, 0.967, 0.375, 0.9371, 0.375, 0.9371, 0.375, 0.967, 0.375, 0.967, 0.375, 0.9371, 0.375, 0.25, 0.375, 0.283, 0.375, 0.283, 0.375, 0.25, 0.375, 0.25, 0.375, 0.283, 0.375, 0.283, 0.375, 0.25, 0.375, 0.25, 0.375, 0.283, 0.375, 0.283, 0.375, 0.25, 0.375, 0.9371, 0.375, 0.967, 0.375, 0.967, 0.375, 0.9371, 0.375, 0.9371, 0.375, 0.967, 0.375, 0.967, 0.375, 0.9371, 0.375, 0.25, 0.375, 0.283, 0.375, 0.283, 0.375, 0.25, 0.375, 0.9371, 0.375, 0.967, 0.375, 0.967, 0.375, 0.9371, 0.375, 0.25, 0.375, 0.283, 0.375, 0.283, 0.375, 0.25, 0.375, 0.25, 0.375, 0.283, 0.375, 0.283, 0.375, 0.25, 0.375, 0.9371, 0.375, 0.967, 0.375, 0.967, 0.375, 0.9371, 0.375, 0.9371, 0.375, 0.967, 0.375, 0.967, 0.375, 0.9371, 0.375, 0.25, 0.375, 0.283, 0.375, 0.283, 0.375, 0.25, 0.375, 0.25, 0.375, 0.283, 0.375, 0.283, 0.375, 0.25, 0.375, 0.9371, 0.375, 0.967, 0.375, 0.967, 0.375, 0.9371, 0.375, 0.9371, 0.375, 0.967, 0.375, 0.967, 0.375, 0.9371, 0.375, 0.9371, 0.375, 0.967, 0.375, 0.967, 0.375, 0.9371, 0.375, 0.25, 0.375, 0.283, 0.375, 0.283, 0.375, 0.25, 0.375, 0.25, 0.375, 0.283, 0.375, 0.283, 0.375, 0.25, 0.375, 0.25, 0.375, 0.283, 0.375, 0.283, 0.375, 0.25, 0.375, 0.9371, 0.375, 0.967, 0.375, 0.967, 0.375, 0.9371, 0.375, 0.9371, 0.375, 0.967, 0.375, 0.967, 0.375, 0.9371, 0.1879, 0.6273, 0.1879, 0.5, 0.375, 0.3129, 0.1879, 0.6273, 0.375, 0.25, 0.375, 0.283, 0.375, 0.283, 0.375, 0.25, 0.375, 0.9371, 0.375, 0.967, 0.375, 0.967, 0.375, 0.9371, 0.375, 0.5, 0.375, 0.6273, 0.3435, 0.6273, 0.3435, 0.5, 0.375, 0.75, 0.375, 0.7815, 0.375, 0.7815, 0.375, 0.75, 0.375, 0.4379, 0.375, 0.4685, 0.375, 0.4685, 0.375, 0.4379, 0.375, 0.75, 0.375, 0.7815, 0.375, 0.7815, 0.375, 0.75, 0.375, 0.4379, 0.375, 0.4685, 0.375, 0.4685, 0.375, 0.4379, 0.375, 0.4379, 0.375, 0.4685, 0.375, 0.4685, 0.375, 0.4379, 0.375, 0.75, 0.375, 0.7815, 0.375, 0.7815, 0.375, 0.75, 0.375, 0.6273, 0.375, 0.75, 0.3435, 0.75, 0.3435, 0.6273, 0.375, 0.75, 0.375, 0.7815, 0.375, 0.7815, 0.375, 0.75, 0.375, 0.4379, 0.375, 0.4685, 0.375, 0.4685, 0.375, 0.4379, 0.375, 0.4379, 0.375, 0.4685, 0.375, 0.4685, 0.375, 0.4379, 0.375, 0.75, 0.375, 0.7815, 0.375, 0.7815, 0.375, 0.75, 0.375, 0.4379, 0.375, 0.4685, 0.375, 0.4685, 0.375, 0.4379, 0.375, 0.75, 0.375, 0.7815, 0.375, 0.7815, 0.375, 0.75, 0.375, 0.75, 0.375, 0.7815, 0.375, 0.7815, 0.375, 0.75, 0.375, 0.4379, 0.375, 0.4685, 0.375, 0.4685, 0.375, 0.4379, 0.375, 0.4379, 0.375, 0.4685, 0.375, 0.4685, 0.375, 0.4379, 0.375, 0.75, 0.375, 0.7815, 0.375, 0.7815, 0.375, 0.75, 0.375, 0.75, 0.375, 0.7815, 0.375, 0.7815, 0.375, 0.75, 0.375, 0.75, 0.375, 0.7815, 0.375, 0.7815, 0.375, 0.75, 0.375, 0.4379, 0.375, 0.4685, 0.375, 0.4685, 0.375, 0.4379, 0.375, 0.4379, 0.375, 0.4685, 0.375, 0.4685, 0.375, 0.4379, 0.375, 0.4379, 0.375, 0.4685, 0.375, 0.4685, 0.375, 0.4379, 0.375, 0.75, 0.375, 0.7815, 0.375, 0.7815, 0.375, 0.75, 0.375, 0.75, 0.375, 0.7815, 0.375, 0.7815, 0.375, 0.75, 0.375, 0.4379, 0.375, 0.4685, 0.375, 0.4685, 0.375, 0.4379, 0.375, 0.4379, 0.375, 0.4685, 0.375, 0.4685, 0.375, 0.4379, 0.375, 0.4379, 0.375, 0.4685, 0.375, 0.4685, 0.375, 0.4379, 0.375, 0.75, 0.375, 0.7815, 0.375, 0.7815, 0.375, 0.75, 0.375, 0.4379, 0.375, 0.4685, 0.375, 0.4685, 0.375, 0.4379, 0.375, 0.75, 0.375, 0.7815, 0.375, 0.7815, 0.375, 0.75, 0.375, 0.75, 0.375, 0.7815, 0.375, 0.7815, 0.375, 0.75, 0.0, 0.0, 0.0, 0.0, 0.0, 0.0, 0.0, 0.0, 0.0, 0.0, 0.0, 0.0, 0.0, 0.0, 0.0, 0.0, 0.0, 0.0, 0.0, 0.0, 0.0, 0.0, 0.0, 0.0, 0.0, 0.0, 0.0, 0.0, 0.0, 0.0, 0.0, 0.0, 0.1879, 0.6273, 0.1879, 0.6273, 0.1879, 0.5, 0.375, 0.3129, 0.4172, 0.5, 0.4594, 0.5, 0.4594, 0.6273, 0.4172, 0.6273, 0.4172, 0.0, 0.4594, 0.0, 0.4594, 0.1227, 0.4172, 0.1227, 0.4172, 0.3758, 0.4594, 0.3758, 0.4594, 0.4379, 0.4172, 0.4379, 0.4172, 0.75, 0.4594, 0.75, 0.4594, 0.8121, 0.4172, 0.8121, 0.4172, 0.8742, 0.4594, 0.8742, 0.4594, 0.9371, 0.4172, 0.9371, 0.4172, 0.25, 0.4594, 0.25, 0.4594, 0.3129, 0.4172, 0.3129, 0.4172, 0.3129, 0.4594, 0.3129, 0.4594, 0.3758, 0.4172, 0.3758, 0.4172, 0.8121, 0.4594, 0.8121, 0.4594, 0.8742, 0.4172, 0.8742, 0.4172, 0.9371, 0.4594, 0.9371, 0.4594, 1.0, 0.4172, 1.0, 0.4172, 0.1227, 0.4594, 0.1227, 0.4594, 0.25, 0.4172, 0.25, 0.4172, 0.6273, 0.4594, 0.6273, 0.4594, 0.75, 0.4172, 0.75, 0.4172, 0.4379, 0.4594, 0.4379, 0.4594, 0.5, 0.4172, 0.5, 0.3966, 0.4379, 0.4172, 0.4379, 0.4172, 0.5, 0.3966, 0.5, 0.3966, 0.6273, 0.4172, 0.6273, 0.4172, 0.75, 0.3966, 0.75, 0.3966, 0.1227, 0.4172, 0.1227, 0.4172, 0.25, 0.3966, 0.25, 0.3966, 0.9371, 0.4172, 0.9371, 0.4172, 1.0, 0.3966, 1.0, 0.3966, 0.8121, 0.4172, 0.8121, 0.4172, 0.8742, 0.3966, 0.8742, 0.3966, 0.3129, 0.4172, 0.3129, 0.4172, 0.3758, 0.3966, 0.3758, 0.3966, 0.25, 0.4172, 0.25, 0.4172, 0.3129, 0.3966, 0.3129, 0.3966, 0.8742, 0.4172, 0.8742, 0.4172, 0.9371, 0.3966, 0.9371, 0.3966, 0.75, 0.4172, 0.75, 0.4172, 0.8121, 0.3966, 0.8121, 0.3966, 0.3758, 0.4172, 0.3758, 0.4172, 0.4379, 0.3966, 0.4379, 0.3966, 0.0, 0.4172, 0.0, 0.4172, 0.1227, 0.3966, 0.1227, 0.3966, 0.5, 0.4172, 0.5, 0.4172, 0.6273, 0.3966, 0.6273, 0.375, 0.5, 0.3966, 0.5, 0.3966, 0.6273, 0.375, 0.6273, 0.375, 0.0, 0.3966, 0.0, 0.3966, 0.1227, 0.375, 0.1227, 0.375, 0.3758, 0.3966, 0.3758, 0.3966, 0.4379, 0.375, 0.4379, 0.375, 0.75, 0.3966, 0.75, 0.3966, 0.8121, 0.375, 0.8121, 0.375, 0.8742, 0.3966, 0.8742, 0.3966, 0.9371, 0.375, 0.9371, 0.375, 0.25, 0.3966, 0.25, 0.3966, 0.3129, 0.375, 0.3129, 0.375, 0.3129, 0.3966, 0.3129, 0.3966, 0.3758, 0.375, 0.3758, 0.375, 0.8121, 0.3966, 0.8121, 0.3966, 0.8742, 0.375, 0.8742, 0.375, 0.9371, 0.3966, 0.9371, 0.3966, 1.0, 0.375, 1.0, 0.375, 0.1227, 0.3966, 0.1227, 0.3966, 0.25, 0.375, 0.25, 0.375, 0.6273, 0.3966, 0.6273, 0.3966, 0.75, 0.375, 0.75, 0.375, 0.4379, 0.3966, 0.4379, 0.3966, 0.5, 0.375, 0.5])
me_cube.materials.append(mat_material)
me_cube.use_mirror_vertex_groups = False
me_cube.update()

# ---- objects
ob_cube = bpy.data.objects.new('Cube', me_cube)
ob_light = bpy.data.objects.new('Light', light_light)
ob_camera = bpy.data.objects.new('Camera', cam_camera)
ob_frontreference = bpy.data.objects.new('FrontReference', None)
ob_rightreference = bpy.data.objects.new('RightReference', None)
ob_leftreference = bpy.data.objects.new('LeftReference', None)
ob_backreference = bpy.data.objects.new('BackReference', None)

# ---- transforms, parenting, visibility, modifiers, constraints
ob_cube.location = (0.0, 0.006405, 11.8)
ob_cube.scale = (0.7763, 0.7763, 0.7763)
ob_cube.lock_rotations_4d = False
ob_cube.empty_display_type = 'ARROWS'
ob_cube.lineart.crease_threshold = 0.0
ob_light.location = (4.076, 1.005, 5.904)
ob_light.rotation_euler = (0.6503, 0.05522, 1.866)
ob_light.lock_rotations_4d = False
ob_light.empty_display_type = 'ARROWS'
ob_light.color = (0.0, 0.0, 0.0, 0.0)
ob_light.lineart.crease_threshold = 0.0
ob_camera.location = (7.359, -6.926, 4.958)
ob_camera.rotation_euler = (1.109, 0.0, 0.8149)
ob_camera.lock_rotations_4d = False
ob_camera.empty_display_type = 'ARROWS'
ob_camera.color = (0.0, 0.0, 0.0, 0.0)
ob_camera.display_type = 'WIRE'
ob_camera.lineart.crease_threshold = 0.0
ob_frontreference.location = (15.38, 71.33, -1.1)
ob_frontreference.rotation_euler = (1.571, 0.0, 3.142)
ob_frontreference.empty_display_type = 'IMAGE'
ob_frontreference.empty_display_size = 40.94
ob_frontreference.empty_image_offset = (-0.06106, -0.06106)
ob_frontreference.use_empty_image_alpha = True
ob_frontreference.color = (1.0, 1.0, 1.0, 0.7112)
ob_rightreference.location = (64.12, 26.92, -1.1)
ob_rightreference.rotation_euler = (1.571, 0.0, 4.712)
ob_rightreference.empty_display_type = 'IMAGE'
ob_rightreference.empty_display_size = 40.94
ob_rightreference.empty_image_offset = (-0.06106, -0.06106)
ob_rightreference.use_empty_image_alpha = True
ob_rightreference.color = (1.0, 1.0, 1.0, 0.7112)
ob_leftreference.location = (-68.61, -2.492, -1.016)
ob_leftreference.rotation_euler = (1.571, -0.0, 7.854)
ob_leftreference.empty_display_type = 'IMAGE'
ob_leftreference.empty_display_size = 40.94
ob_leftreference.empty_image_offset = (-0.06106, -0.06106)
ob_leftreference.use_empty_image_alpha = True
ob_leftreference.color = (1.0, 1.0, 1.0, 0.7112)
ob_backreference.location = (-32.97, -49.3, -1.1)
ob_backreference.rotation_euler = (1.571, 0.0, 6.283)
ob_backreference.empty_display_type = 'IMAGE'
ob_backreference.empty_display_size = 40.94
ob_backreference.empty_image_offset = (-0.06106, -0.06106)
ob_backreference.use_empty_image_alpha = True
ob_backreference.color = (1.0, 1.0, 1.0, 0.7112)

# ---- collection membership
col_collection.objects.link(ob_cube)
col_collection.objects.link(ob_light)
col_collection.objects.link(ob_camera)
col_collection.objects.link(ob_frontreference)
col_collection.objects.link(ob_rightreference)
col_collection.objects.link(ob_leftreference)
col_collection.objects.link(ob_backreference)

# ---- scene / render settings (as saved in the file)
scene.camera = ob_camera
scene.frame_start = 1; scene.frame_end = 250; scene.frame_set(1)
scene.render.engine = 'BLENDER_EEVEE_NEXT'
scene.cycles.sampling_pattern = 'TABULATED_SOBOL'
scene.eevee.ray_tracing_options.trace_max_roughness = 0.0
bpy.context.view_layer.update()
